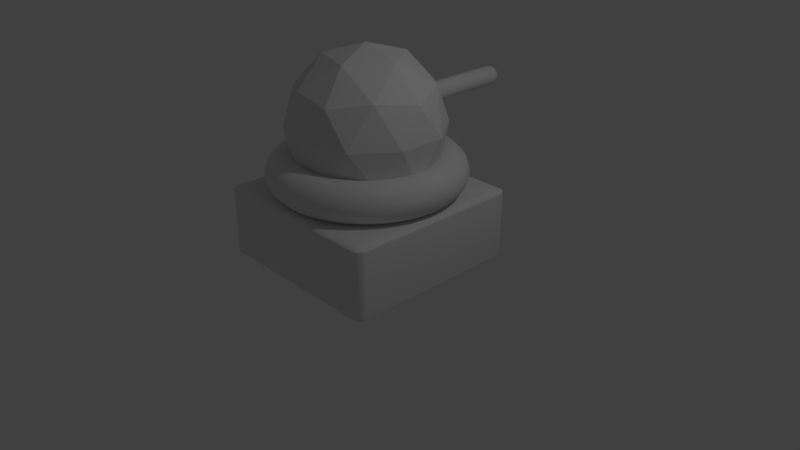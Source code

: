 # Source: Tower1.blend  (saved by Blender 2.79.0; exported with 4.5.12 LTS)
import bpy
from mathutils import Matrix  # noqa: F401  (used for matrix-valued properties, if any)

bpy.ops.wm.read_factory_settings(use_empty=True)
scene = bpy.context.scene
scene.name = 'Scene'

# ---- collections
col_collection_1 = bpy.data.collections.new('Collection 1'); scene.collection.children.link(col_collection_1)

# ---- materials (node trees are filled in below, after node groups)
mat_material_001 = bpy.data.materials.new('Material.001')
mat_material_001.alpha_threshold = 0.0
mat_material_001.use_transparent_shadow = False
mat_material_001.roughness = 0.5

# ---- material node trees

# ---- world
world_world = bpy.data.worlds.new('World'); scene.world = world_world
world_world.color = (0.05088, 0.05088, 0.05088)
world_world.use_sun_shadow = False
world_world.sun_shadow_jitter_overblur = 0.0
world_world.cycles.sampling_method = 'MANUAL'

# ---- cameras
cam_camera = bpy.data.cameras.new('Camera')
cam_camera.clip_end = 100.0
cam_camera.lens = 35.0
cam_camera.sensor_width = 32.0
cam_camera.sensor_height = 18.0
cam_camera.ortho_scale = 7.314
cam_camera.dof.focus_distance = 0.0
cam_camera.dof.aperture_fstop = 128.0

# ---- lights
light_lamp = bpy.data.lights.new('Lamp', 'POINT')
light_lamp.transmission_factor = 0.0
light_lamp.cutoff_distance = 30.0
light_lamp.energy = 100.0
light_lamp.shadow_buffer_clip_start = 1.001
light_lamp.shadow_soft_size = 0.1
light_lamp.shadow_maximum_resolution = 0.006
light_lamp.use_absolute_resolution = True

# ---- meshes
me_icosphere = bpy.data.meshes.new('Icosphere')
me_icosphere.from_pydata([(0.0, 0.0, -1.0), (0.7236, -0.5257, -0.4472), (-0.2764, -0.8506, -0.4472), (-0.8944, 0.0, -0.4472), (-0.2764, 0.8506, -0.4472), (0.7236, 0.5257, -0.4472), (0.2764, -0.8506, 0.4472), (-0.7236, -0.5257, 0.4472), (-0.7236, 0.5257, 0.4472), (0.2764, 0.8506, 0.4472), (0.8944, 0.0, 0.4472), (0.0, 0.0, 1.0), (-0.1625, -0.5, -0.8507), (0.4253, -0.309, -0.8507), (0.2629, -0.809, -0.5257), (0.8506, 0.0, -0.5257), (0.4253, 0.309, -0.8507), (-0.5257, 0.0, -0.8507), (-0.6882, -0.5, -0.5257), (-0.1625, 0.5, -0.8507), (-0.6882, 0.5, -0.5257), (0.2629, 0.809, -0.5257), (0.9511, -0.309, 0.0), (0.9511, 0.309, 0.0), (0.0, -1.0, 0.0), (0.5878, -0.809, 0.0), (-0.9511, -0.309, 0.0), (-0.5878, -0.809, 0.0), (-0.5878, 0.809, 0.0), (-0.9511, 0.309, 0.0), (0.5878, 0.809, 0.0), (0.0, 1.0, 0.0), (0.6882, -0.5, 0.5257), (-0.2629, -0.809, 0.5257), (-0.8506, 0.0, 0.5257), (-0.2629, 0.809, 0.5257), (0.6882, 0.5, 0.5257), (0.1625, -0.5, 0.8507), (0.5257, 0.0, 0.8507), (-0.4253, -0.309, 0.8507), (-0.4253, 0.309, 0.8507), (0.1625, 0.5, 0.8507)], [], [(0, 13, 12), (1, 13, 15), (0, 12, 17), (0, 17, 19), (0, 19, 16), (1, 15, 22), (2, 14, 24), (3, 18, 26), (4, 20, 28), (5, 21, 30), (1, 22, 25), (2, 24, 27), (3, 26, 29), (4, 28, 31), (5, 30, 23), (6, 32, 37), (7, 33, 39), (8, 34, 40), (9, 35, 41), (10, 36, 38), (38, 41, 11), (38, 36, 41), (36, 9, 41), (41, 40, 11), (41, 35, 40), (35, 8, 40), (40, 39, 11), (40, 34, 39), (34, 7, 39), (39, 37, 11), (39, 33, 37), (33, 6, 37), (37, 38, 11), (37, 32, 38), (32, 10, 38), (23, 36, 10), (23, 30, 36), (30, 9, 36), (31, 35, 9), (31, 28, 35), (28, 8, 35), (29, 34, 8), (29, 26, 34), (26, 7, 34), (27, 33, 7), (27, 24, 33), (24, 6, 33), (25, 32, 6), (25, 22, 32), (22, 10, 32), (30, 31, 9), (30, 21, 31), (21, 4, 31), (28, 29, 8), (28, 20, 29), (20, 3, 29), (26, 27, 7), (26, 18, 27), (18, 2, 27), (24, 25, 6), (24, 14, 25), (14, 1, 25), (22, 23, 10), (22, 15, 23), (15, 5, 23), (16, 21, 5), (16, 19, 21), (19, 4, 21), (19, 20, 4), (19, 17, 20), (17, 3, 20), (17, 18, 3), (17, 12, 18), (12, 2, 18), (15, 16, 5), (15, 13, 16), (13, 0, 16), (12, 14, 2), (12, 13, 14), (13, 1, 14)])
me_icosphere.materials.append(mat_material_001)
me_icosphere.use_remesh_preserve_volume = False
me_icosphere.use_remesh_preserve_attributes = False
me_icosphere.use_mirror_vertex_groups = False
me_icosphere.update()
me_cube_001 = bpy.data.meshes.new('Cube.001')
me_cube_001.from_pydata([(-0.9, -0.9, -1.0), (-0.9, -1.0, -0.9), (-1.0, -0.9, -0.9), (-0.9, -0.9143, -0.999), (-0.9, -0.9282, -0.996), (-0.9, -0.9416, -0.9911), (-0.9, -0.9541, -0.9843), (-0.9, -0.9656, -0.9758), (-0.9144, -0.9, -0.999), (-0.9147, -0.9147, -0.9979), (-0.9148, -0.9291, -0.9947), (-0.9148, -0.9424, -0.9896), (-0.9147, -0.9545, -0.9829), (-0.9147, -0.9652, -0.9748), (-0.9283, -0.9, -0.996), (-0.9291, -0.9148, -0.9947), (-0.9292, -0.9293, -0.9913), (-0.929, -0.9422, -0.9862), (-0.9285, -0.9537, -0.9798), (-0.9282, -0.9636, -0.9723), (-0.9417, -0.9, -0.9911), (-0.9425, -0.9148, -0.9895), (-0.9423, -0.929, -0.9861), (-0.9415, -0.9415, -0.9813), (-0.9405, -0.9522, -0.9755), (-0.9398, -0.9612, -0.9689), (-0.9543, -0.9, -0.9842), (-0.9546, -0.9147, -0.9828), (-0.9539, -0.9285, -0.9797), (-0.9523, -0.9404, -0.9755), (-0.9505, -0.9504, -0.9706), (-0.9492, -0.9585, -0.9651), (-0.9657, -0.9, -0.9757), (-0.9654, -0.9146, -0.9746), (-0.9638, -0.9281, -0.9721), (-0.9613, -0.9397, -0.9688), (-0.9586, -0.9491, -0.9651), (-0.9563, -0.9562, -0.9612), (-0.9143, -0.999, -0.9), (-0.9282, -0.996, -0.9), (-0.9416, -0.9911, -0.9), (-0.9541, -0.9843, -0.9), (-0.9656, -0.9758, -0.9), (-0.9, -0.999, -0.9144), (-0.9147, -0.9979, -0.9147), (-0.9291, -0.9947, -0.9148), (-0.9424, -0.9896, -0.9148), (-0.9545, -0.9829, -0.9147), (-0.9652, -0.9748, -0.9147), (-0.9, -0.996, -0.9283), (-0.9148, -0.9947, -0.9291), (-0.9293, -0.9913, -0.9292), (-0.9422, -0.9862, -0.929), (-0.9537, -0.9798, -0.9285), (-0.9636, -0.9723, -0.9282), (-0.9, -0.9911, -0.9417), (-0.9148, -0.9895, -0.9425), (-0.929, -0.9861, -0.9423), (-0.9415, -0.9813, -0.9415), (-0.9522, -0.9755, -0.9405), (-0.9612, -0.9689, -0.9398), (-0.9, -0.9842, -0.9543), (-0.9147, -0.9828, -0.9546), (-0.9285, -0.9797, -0.9539), (-0.9404, -0.9755, -0.9523), (-0.9504, -0.9706, -0.9505), (-0.9585, -0.9651, -0.9492), (-0.9, -0.9757, -0.9657), (-0.9146, -0.9746, -0.9654), (-0.9281, -0.9721, -0.9638), (-0.9397, -0.9688, -0.9613), (-0.9491, -0.9651, -0.9586), (-0.9562, -0.9612, -0.9563), (-0.999, -0.9, -0.9143), (-0.996, -0.9, -0.9282), (-0.9911, -0.9, -0.9416), (-0.9843, -0.9, -0.9541), (-0.9758, -0.9, -0.9656), (-0.999, -0.9144, -0.9), (-0.9979, -0.9147, -0.9147), (-0.9947, -0.9148, -0.9291), (-0.9896, -0.9148, -0.9424), (-0.9829, -0.9147, -0.9545), (-0.9748, -0.9147, -0.9652), (-0.996, -0.9283, -0.9), (-0.9947, -0.9291, -0.9148), (-0.9913, -0.9292, -0.9293), (-0.9862, -0.929, -0.9422), (-0.9798, -0.9285, -0.9537), (-0.9723, -0.9282, -0.9636), (-0.9911, -0.9417, -0.9), (-0.9895, -0.9425, -0.9148), (-0.9861, -0.9423, -0.929), (-0.9813, -0.9415, -0.9415), (-0.9755, -0.9405, -0.9522), (-0.9689, -0.9398, -0.9612), (-0.9842, -0.9543, -0.9), (-0.9828, -0.9546, -0.9147), (-0.9797, -0.9539, -0.9285), (-0.9755, -0.9523, -0.9404), (-0.9706, -0.9505, -0.9504), (-0.9651, -0.9492, -0.9585), (-0.9757, -0.9657, -0.9), (-0.9746, -0.9654, -0.9146), (-0.9721, -0.9638, -0.9281), (-0.9688, -0.9613, -0.9397), (-0.9651, -0.9586, -0.9491), (-0.9612, -0.9563, -0.9562), (-0.9, -1.0, 0.9), (-0.9, -0.9, 1.0), (-1.0, -0.9, 0.9), (-0.9, -0.999, 0.9143), (-0.9, -0.996, 0.9282), (-0.9, -0.9911, 0.9416), (-0.9, -0.9843, 0.9541), (-0.9, -0.9758, 0.9656), (-0.9144, -0.999, 0.9), (-0.9147, -0.9979, 0.9147), (-0.9148, -0.9947, 0.9291), (-0.9148, -0.9896, 0.9424), (-0.9147, -0.9829, 0.9545), (-0.9147, -0.9748, 0.9652), (-0.9283, -0.996, 0.9), (-0.9291, -0.9947, 0.9148), (-0.9292, -0.9913, 0.9293), (-0.929, -0.9862, 0.9422), (-0.9285, -0.9798, 0.9537), (-0.9282, -0.9723, 0.9636), (-0.9417, -0.9911, 0.9), (-0.9425, -0.9895, 0.9148), (-0.9423, -0.9861, 0.929), (-0.9415, -0.9813, 0.9415), (-0.9405, -0.9755, 0.9522), (-0.9398, -0.9689, 0.9612), (-0.9543, -0.9842, 0.9), (-0.9546, -0.9828, 0.9147), (-0.9539, -0.9797, 0.9285), (-0.9523, -0.9755, 0.9404), (-0.9505, -0.9706, 0.9504), (-0.9492, -0.9651, 0.9585), (-0.9657, -0.9757, 0.9), (-0.9654, -0.9746, 0.9146), (-0.9638, -0.9721, 0.9281), (-0.9613, -0.9688, 0.9397), (-0.9586, -0.9651, 0.9491), (-0.9563, -0.9612, 0.9562), (-0.9143, -0.9, 0.999), (-0.9282, -0.9, 0.996), (-0.9416, -0.9, 0.9911), (-0.9541, -0.9, 0.9843), (-0.9656, -0.9, 0.9758), (-0.9, -0.9144, 0.999), (-0.9147, -0.9147, 0.9979), (-0.9291, -0.9148, 0.9947), (-0.9424, -0.9148, 0.9896), (-0.9545, -0.9147, 0.9829), (-0.9652, -0.9147, 0.9748), (-0.9, -0.9283, 0.996), (-0.9148, -0.9291, 0.9947), (-0.9293, -0.9292, 0.9913), (-0.9422, -0.929, 0.9862), (-0.9537, -0.9285, 0.9798), (-0.9636, -0.9282, 0.9723), (-0.9, -0.9417, 0.9911), (-0.9148, -0.9425, 0.9895), (-0.929, -0.9423, 0.9861), (-0.9415, -0.9415, 0.9813), (-0.9522, -0.9405, 0.9755), (-0.9612, -0.9398, 0.9689), (-0.9, -0.9543, 0.9842), (-0.9147, -0.9546, 0.9828), (-0.9285, -0.9539, 0.9797), (-0.9404, -0.9523, 0.9755), (-0.9504, -0.9505, 0.9706), (-0.9585, -0.9492, 0.9651), (-0.9, -0.9657, 0.9757), (-0.9146, -0.9654, 0.9746), (-0.9281, -0.9638, 0.9721), (-0.9397, -0.9613, 0.9688), (-0.9491, -0.9586, 0.9651), (-0.9562, -0.9563, 0.9612), (-0.999, -0.9143, 0.9), (-0.996, -0.9282, 0.9), (-0.9911, -0.9416, 0.9), (-0.9843, -0.9541, 0.9), (-0.9758, -0.9656, 0.9), (-0.999, -0.9, 0.9144), (-0.9979, -0.9147, 0.9147), (-0.9947, -0.9291, 0.9148), (-0.9896, -0.9424, 0.9148), (-0.9829, -0.9545, 0.9147), (-0.9748, -0.9652, 0.9147), (-0.996, -0.9, 0.9283), (-0.9947, -0.9148, 0.9291), (-0.9913, -0.9293, 0.9292), (-0.9862, -0.9422, 0.929), (-0.9798, -0.9537, 0.9285), (-0.9723, -0.9636, 0.9282), (-0.9911, -0.9, 0.9417), (-0.9895, -0.9148, 0.9425), (-0.9861, -0.929, 0.9423), (-0.9813, -0.9415, 0.9415), (-0.9755, -0.9522, 0.9405), (-0.9689, -0.9612, 0.9398), (-0.9842, -0.9, 0.9543), (-0.9828, -0.9147, 0.9546), (-0.9797, -0.9285, 0.9539), (-0.9755, -0.9404, 0.9523), (-0.9706, -0.9504, 0.9505), (-0.9651, -0.9585, 0.9492), (-0.9757, -0.9, 0.9657), (-0.9746, -0.9146, 0.9654), (-0.9721, -0.9281, 0.9638), (-0.9688, -0.9397, 0.9613), (-0.9651, -0.9491, 0.9586), (-0.9612, -0.9562, 0.9563), (-0.9, 0.9, -1.0), (-1.0, 0.9, -0.9), (-0.9, 1.0, -0.9), (-0.9143, 0.9, -0.999), (-0.9282, 0.9, -0.996), (-0.9416, 0.9, -0.9911), (-0.9541, 0.9, -0.9843), (-0.9656, 0.9, -0.9758), (-0.9, 0.9144, -0.999), (-0.9147, 0.9147, -0.9979), (-0.9291, 0.9148, -0.9947), (-0.9424, 0.9148, -0.9896), (-0.9545, 0.9147, -0.9829), (-0.9652, 0.9147, -0.9748), (-0.9, 0.9283, -0.996), (-0.9148, 0.9291, -0.9947), (-0.9293, 0.9292, -0.9913), (-0.9422, 0.929, -0.9862), (-0.9537, 0.9285, -0.9798), (-0.9636, 0.9282, -0.9723), (-0.9, 0.9417, -0.9911), (-0.9148, 0.9425, -0.9895), (-0.929, 0.9423, -0.9861), (-0.9415, 0.9415, -0.9813), (-0.9522, 0.9405, -0.9755), (-0.9612, 0.9398, -0.9689), (-0.9, 0.9543, -0.9842), (-0.9147, 0.9546, -0.9828), (-0.9285, 0.9539, -0.9797), (-0.9404, 0.9523, -0.9755), (-0.9504, 0.9505, -0.9706), (-0.9585, 0.9492, -0.9651), (-0.9, 0.9657, -0.9757), (-0.9146, 0.9654, -0.9746), (-0.9281, 0.9638, -0.9721), (-0.9397, 0.9613, -0.9688), (-0.9491, 0.9586, -0.9651), (-0.9562, 0.9563, -0.9612), (-0.999, 0.9143, -0.9), (-0.996, 0.9282, -0.9), (-0.9911, 0.9416, -0.9), (-0.9843, 0.9541, -0.9), (-0.9758, 0.9656, -0.9), (-0.999, 0.9, -0.9144), (-0.9979, 0.9147, -0.9147), (-0.9947, 0.9291, -0.9148), (-0.9896, 0.9424, -0.9148), (-0.9829, 0.9545, -0.9147), (-0.9748, 0.9652, -0.9147), (-0.996, 0.9, -0.9283), (-0.9947, 0.9148, -0.9291), (-0.9913, 0.9293, -0.9292), (-0.9862, 0.9422, -0.929), (-0.9798, 0.9537, -0.9285), (-0.9723, 0.9636, -0.9282), (-0.9911, 0.9, -0.9417), (-0.9895, 0.9148, -0.9425), (-0.9861, 0.929, -0.9423), (-0.9813, 0.9415, -0.9415), (-0.9755, 0.9522, -0.9405), (-0.9689, 0.9612, -0.9398), (-0.9842, 0.9, -0.9543), (-0.9828, 0.9147, -0.9546), (-0.9797, 0.9285, -0.9539), (-0.9755, 0.9404, -0.9523), (-0.9706, 0.9504, -0.9505), (-0.9651, 0.9585, -0.9492), (-0.9757, 0.9, -0.9657), (-0.9746, 0.9146, -0.9654), (-0.9721, 0.9281, -0.9638), (-0.9688, 0.9397, -0.9613), (-0.9651, 0.9491, -0.9586), (-0.9612, 0.9562, -0.9563), (-0.9, 0.999, -0.9143), (-0.9, 0.996, -0.9282), (-0.9, 0.9911, -0.9416), (-0.9, 0.9843, -0.9541), (-0.9, 0.9758, -0.9656), (-0.9144, 0.999, -0.9), (-0.9147, 0.9979, -0.9147), (-0.9148, 0.9947, -0.9291), (-0.9148, 0.9896, -0.9424), (-0.9147, 0.9829, -0.9545), (-0.9147, 0.9748, -0.9652), (-0.9283, 0.996, -0.9), (-0.9291, 0.9947, -0.9148), (-0.9292, 0.9913, -0.9293), (-0.929, 0.9862, -0.9422), (-0.9285, 0.9798, -0.9537), (-0.9282, 0.9723, -0.9636), (-0.9417, 0.9911, -0.9), (-0.9425, 0.9895, -0.9148), (-0.9423, 0.9861, -0.929), (-0.9415, 0.9813, -0.9415), (-0.9405, 0.9755, -0.9522), (-0.9398, 0.9689, -0.9612), (-0.9543, 0.9842, -0.9), (-0.9546, 0.9828, -0.9147), (-0.9539, 0.9797, -0.9285), (-0.9523, 0.9755, -0.9404), (-0.9505, 0.9706, -0.9504), (-0.9492, 0.9651, -0.9585), (-0.9657, 0.9757, -0.9), (-0.9654, 0.9746, -0.9146), (-0.9638, 0.9721, -0.9281), (-0.9613, 0.9688, -0.9397), (-0.9586, 0.9651, -0.9491), (-0.9563, 0.9612, -0.9562), (-0.9, 0.9, 1.0), (-0.9, 1.0, 0.9), (-1.0, 0.9, 0.9), (-0.9, 0.9143, 0.999), (-0.9, 0.9282, 0.996), (-0.9, 0.9416, 0.9911), (-0.9, 0.9541, 0.9843), (-0.9, 0.9656, 0.9758), (-0.9144, 0.9, 0.999), (-0.9147, 0.9147, 0.9979), (-0.9148, 0.9291, 0.9947), (-0.9148, 0.9424, 0.9896), (-0.9147, 0.9545, 0.9829), (-0.9147, 0.9652, 0.9748), (-0.9283, 0.9, 0.996), (-0.9291, 0.9148, 0.9947), (-0.9292, 0.9293, 0.9913), (-0.929, 0.9422, 0.9862), (-0.9285, 0.9537, 0.9798), (-0.9282, 0.9636, 0.9723), (-0.9417, 0.9, 0.9911), (-0.9425, 0.9148, 0.9895), (-0.9423, 0.929, 0.9861), (-0.9415, 0.9415, 0.9813), (-0.9405, 0.9522, 0.9755), (-0.9398, 0.9612, 0.9689), (-0.9543, 0.9, 0.9842), (-0.9546, 0.9147, 0.9828), (-0.9539, 0.9285, 0.9797), (-0.9523, 0.9404, 0.9755), (-0.9505, 0.9504, 0.9706), (-0.9492, 0.9585, 0.9651), (-0.9657, 0.9, 0.9757), (-0.9654, 0.9146, 0.9746), (-0.9638, 0.9281, 0.9721), (-0.9613, 0.9397, 0.9688), (-0.9586, 0.9491, 0.9651), (-0.9563, 0.9562, 0.9612), (-0.9143, 0.999, 0.9), (-0.9282, 0.996, 0.9), (-0.9416, 0.9911, 0.9), (-0.9541, 0.9843, 0.9), (-0.9656, 0.9758, 0.9), (-0.9, 0.999, 0.9144), (-0.9147, 0.9979, 0.9147), (-0.9291, 0.9947, 0.9148), (-0.9424, 0.9896, 0.9148), (-0.9545, 0.9829, 0.9147), (-0.9652, 0.9748, 0.9147), (-0.9, 0.996, 0.9283), (-0.9148, 0.9947, 0.9291), (-0.9293, 0.9913, 0.9292), (-0.9422, 0.9862, 0.929), (-0.9537, 0.9798, 0.9285), (-0.9636, 0.9723, 0.9282), (-0.9, 0.9911, 0.9417), (-0.9148, 0.9895, 0.9425), (-0.929, 0.9861, 0.9423), (-0.9415, 0.9813, 0.9415), (-0.9522, 0.9755, 0.9405), (-0.9612, 0.9689, 0.9398), (-0.9, 0.9842, 0.9543), (-0.9147, 0.9828, 0.9546), (-0.9285, 0.9797, 0.9539), (-0.9404, 0.9755, 0.9523), (-0.9504, 0.9706, 0.9505), (-0.9585, 0.9651, 0.9492), (-0.9, 0.9757, 0.9657), (-0.9146, 0.9746, 0.9654), (-0.9281, 0.9721, 0.9638), (-0.9397, 0.9688, 0.9613), (-0.9491, 0.9651, 0.9586), (-0.9562, 0.9612, 0.9563), (-0.999, 0.9, 0.9143), (-0.996, 0.9, 0.9282), (-0.9911, 0.9, 0.9416), (-0.9843, 0.9, 0.9541), (-0.9758, 0.9, 0.9656), (-0.999, 0.9144, 0.9), (-0.9979, 0.9147, 0.9147), (-0.9947, 0.9148, 0.9291), (-0.9896, 0.9148, 0.9424), (-0.9829, 0.9147, 0.9545), (-0.9748, 0.9147, 0.9652), (-0.996, 0.9283, 0.9), (-0.9947, 0.9291, 0.9148), (-0.9913, 0.9292, 0.9293), (-0.9862, 0.929, 0.9422), (-0.9798, 0.9285, 0.9537), (-0.9723, 0.9282, 0.9636), (-0.9911, 0.9417, 0.9), (-0.9895, 0.9425, 0.9148), (-0.9861, 0.9423, 0.929), (-0.9813, 0.9415, 0.9415), (-0.9755, 0.9405, 0.9522), (-0.9689, 0.9398, 0.9612), (-0.9842, 0.9543, 0.9), (-0.9828, 0.9546, 0.9147), (-0.9797, 0.9539, 0.9285), (-0.9755, 0.9523, 0.9404), (-0.9706, 0.9505, 0.9504), (-0.9651, 0.9492, 0.9585), (-0.9757, 0.9657, 0.9), (-0.9746, 0.9654, 0.9146), (-0.9721, 0.9638, 0.9281), (-0.9688, 0.9613, 0.9397), (-0.9651, 0.9586, 0.9491), (-0.9612, 0.9563, 0.9562), (0.9, -0.9, -1.0), (1.0, -0.9, -0.9), (0.9, -1.0, -0.9), (0.9143, -0.9, -0.999), (0.9282, -0.9, -0.996), (0.9416, -0.9, -0.9911), (0.9541, -0.9, -0.9843), (0.9656, -0.9, -0.9758), (0.9, -0.9144, -0.999), (0.9147, -0.9147, -0.9979), (0.9291, -0.9148, -0.9947), (0.9424, -0.9148, -0.9896), (0.9545, -0.9147, -0.9829), (0.9652, -0.9147, -0.9748), (0.9, -0.9283, -0.996), (0.9148, -0.9291, -0.9947), (0.9293, -0.9292, -0.9913), (0.9422, -0.929, -0.9862), (0.9537, -0.9285, -0.9798), (0.9636, -0.9282, -0.9723), (0.9, -0.9417, -0.9911), (0.9148, -0.9425, -0.9895), (0.929, -0.9423, -0.9861), (0.9415, -0.9415, -0.9813), (0.9522, -0.9405, -0.9755), (0.9612, -0.9398, -0.9689), (0.9, -0.9543, -0.9842), (0.9147, -0.9546, -0.9828), (0.9285, -0.9539, -0.9797), (0.9404, -0.9523, -0.9755), (0.9504, -0.9505, -0.9706), (0.9585, -0.9492, -0.9651), (0.9, -0.9657, -0.9757), (0.9146, -0.9654, -0.9746), (0.9281, -0.9638, -0.9721), (0.9397, -0.9613, -0.9688), (0.9491, -0.9586, -0.9651), (0.9562, -0.9563, -0.9612), (0.999, -0.9143, -0.9), (0.996, -0.9282, -0.9), (0.9911, -0.9416, -0.9), (0.9843, -0.9541, -0.9), (0.9758, -0.9656, -0.9), (0.999, -0.9, -0.9144), (0.9979, -0.9147, -0.9147), (0.9947, -0.9291, -0.9148), (0.9896, -0.9424, -0.9148), (0.9829, -0.9545, -0.9147), (0.9748, -0.9652, -0.9147), (0.996, -0.9, -0.9283), (0.9947, -0.9148, -0.9291), (0.9913, -0.9293, -0.9292), (0.9862, -0.9422, -0.929), (0.9798, -0.9537, -0.9285), (0.9723, -0.9636, -0.9282), (0.9911, -0.9, -0.9417), (0.9895, -0.9148, -0.9425), (0.9861, -0.929, -0.9423), (0.9813, -0.9415, -0.9415), (0.9755, -0.9522, -0.9405), (0.9689, -0.9612, -0.9398), (0.9842, -0.9, -0.9543), (0.9828, -0.9147, -0.9546), (0.9797, -0.9285, -0.9539), (0.9755, -0.9404, -0.9523), (0.9706, -0.9504, -0.9505), (0.9651, -0.9585, -0.9492), (0.9757, -0.9, -0.9657), (0.9746, -0.9146, -0.9654), (0.9721, -0.9281, -0.9638), (0.9688, -0.9397, -0.9613), (0.9651, -0.9491, -0.9586), (0.9612, -0.9562, -0.9563), (0.9, -0.999, -0.9143), (0.9, -0.996, -0.9282), (0.9, -0.9911, -0.9416), (0.9, -0.9843, -0.9541), (0.9, -0.9758, -0.9656), (0.9144, -0.999, -0.9), (0.9147, -0.9979, -0.9147), (0.9148, -0.9947, -0.9291), (0.9148, -0.9896, -0.9424), (0.9147, -0.9829, -0.9545), (0.9147, -0.9748, -0.9652), (0.9283, -0.996, -0.9), (0.9291, -0.9947, -0.9148), (0.9292, -0.9913, -0.9293), (0.929, -0.9862, -0.9422), (0.9285, -0.9798, -0.9537), (0.9282, -0.9723, -0.9636), (0.9417, -0.9911, -0.9), (0.9425, -0.9895, -0.9148), (0.9423, -0.9861, -0.929), (0.9415, -0.9813, -0.9415), (0.9405, -0.9755, -0.9522), (0.9398, -0.9689, -0.9612), (0.9543, -0.9842, -0.9), (0.9546, -0.9828, -0.9147), (0.9539, -0.9797, -0.9285), (0.9523, -0.9755, -0.9404), (0.9505, -0.9706, -0.9504), (0.9492, -0.9651, -0.9585), (0.9657, -0.9757, -0.9), (0.9654, -0.9746, -0.9146), (0.9638, -0.9721, -0.9281), (0.9613, -0.9688, -0.9397), (0.9586, -0.9651, -0.9491), (0.9563, -0.9612, -0.9562), (0.9, -0.9, 1.0), (0.9, -1.0, 0.9), (1.0, -0.9, 0.9), (0.9, -0.9143, 0.999), (0.9, -0.9282, 0.996), (0.9, -0.9416, 0.9911), (0.9, -0.9541, 0.9843), (0.9, -0.9656, 0.9758), (0.9144, -0.9, 0.999), (0.9147, -0.9147, 0.9979), (0.9148, -0.9291, 0.9947), (0.9148, -0.9424, 0.9896), (0.9147, -0.9545, 0.9829), (0.9147, -0.9652, 0.9748), (0.9283, -0.9, 0.996), (0.9291, -0.9148, 0.9947), (0.9292, -0.9293, 0.9913), (0.929, -0.9422, 0.9862), (0.9285, -0.9537, 0.9798), (0.9282, -0.9636, 0.9723), (0.9417, -0.9, 0.9911), (0.9425, -0.9148, 0.9895), (0.9423, -0.929, 0.9861), (0.9415, -0.9415, 0.9813), (0.9405, -0.9522, 0.9755), (0.9398, -0.9612, 0.9689), (0.9543, -0.9, 0.9842), (0.9546, -0.9147, 0.9828), (0.9539, -0.9285, 0.9797), (0.9523, -0.9404, 0.9755), (0.9505, -0.9504, 0.9706), (0.9492, -0.9585, 0.9651), (0.9657, -0.9, 0.9757), (0.9654, -0.9146, 0.9746), (0.9638, -0.9281, 0.9721), (0.9613, -0.9397, 0.9688), (0.9586, -0.9491, 0.9651), (0.9563, -0.9562, 0.9612), (0.9143, -0.999, 0.9), (0.9282, -0.996, 0.9), (0.9416, -0.9911, 0.9), (0.9541, -0.9843, 0.9), (0.9656, -0.9758, 0.9), (0.9, -0.999, 0.9144), (0.9147, -0.9979, 0.9147), (0.9291, -0.9947, 0.9148), (0.9424, -0.9896, 0.9148), (0.9545, -0.9829, 0.9147), (0.9652, -0.9748, 0.9147), (0.9, -0.996, 0.9283), (0.9148, -0.9947, 0.9291), (0.9293, -0.9913, 0.9292), (0.9422, -0.9862, 0.929), (0.9537, -0.9798, 0.9285), (0.9636, -0.9723, 0.9282), (0.9, -0.9911, 0.9417), (0.9148, -0.9895, 0.9425), (0.929, -0.9861, 0.9423), (0.9415, -0.9813, 0.9415), (0.9522, -0.9755, 0.9405), (0.9612, -0.9689, 0.9398), (0.9, -0.9842, 0.9543), (0.9147, -0.9828, 0.9546), (0.9285, -0.9797, 0.9539), (0.9404, -0.9755, 0.9523), (0.9504, -0.9706, 0.9505), (0.9585, -0.9651, 0.9492), (0.9, -0.9757, 0.9657), (0.9146, -0.9746, 0.9654), (0.9281, -0.9721, 0.9638), (0.9397, -0.9688, 0.9613), (0.9491, -0.9651, 0.9586), (0.9562, -0.9612, 0.9563), (0.999, -0.9, 0.9143), (0.996, -0.9, 0.9282), (0.9911, -0.9, 0.9416), (0.9843, -0.9, 0.9541), (0.9758, -0.9, 0.9656), (0.999, -0.9144, 0.9), (0.9979, -0.9147, 0.9147), (0.9947, -0.9148, 0.9291), (0.9896, -0.9148, 0.9424), (0.9829, -0.9147, 0.9545), (0.9748, -0.9147, 0.9652), (0.996, -0.9283, 0.9), (0.9947, -0.9291, 0.9148), (0.9913, -0.9292, 0.9293), (0.9862, -0.929, 0.9422), (0.9798, -0.9285, 0.9537), (0.9723, -0.9282, 0.9636), (0.9911, -0.9417, 0.9), (0.9895, -0.9425, 0.9148), (0.9861, -0.9423, 0.929), (0.9813, -0.9415, 0.9415), (0.9755, -0.9405, 0.9522), (0.9689, -0.9398, 0.9612), (0.9842, -0.9543, 0.9), (0.9828, -0.9546, 0.9147), (0.9797, -0.9539, 0.9285), (0.9755, -0.9523, 0.9404), (0.9706, -0.9505, 0.9504), (0.9651, -0.9492, 0.9585), (0.9757, -0.9657, 0.9), (0.9746, -0.9654, 0.9146), (0.9721, -0.9638, 0.9281), (0.9688, -0.9613, 0.9397), (0.9651, -0.9586, 0.9491), (0.9612, -0.9563, 0.9562), (0.9, 0.9, -1.0), (0.9, 1.0, -0.9), (1.0, 0.9, -0.9), (0.9, 0.9143, -0.999), (0.9, 0.9282, -0.996), (0.9, 0.9416, -0.9911), (0.9, 0.9541, -0.9843), (0.9, 0.9656, -0.9758), (0.9144, 0.9, -0.999), (0.9147, 0.9147, -0.9979), (0.9148, 0.9291, -0.9947), (0.9148, 0.9424, -0.9896), (0.9147, 0.9545, -0.9829), (0.9147, 0.9652, -0.9748), (0.9283, 0.9, -0.996), (0.9291, 0.9148, -0.9947), (0.9292, 0.9293, -0.9913), (0.929, 0.9422, -0.9862), (0.9285, 0.9537, -0.9798), (0.9282, 0.9636, -0.9723), (0.9417, 0.9, -0.9911), (0.9425, 0.9148, -0.9895), (0.9423, 0.929, -0.9861), (0.9415, 0.9415, -0.9813), (0.9405, 0.9522, -0.9755), (0.9398, 0.9612, -0.9689), (0.9543, 0.9, -0.9842), (0.9546, 0.9147, -0.9828), (0.9539, 0.9285, -0.9797), (0.9523, 0.9404, -0.9755), (0.9505, 0.9504, -0.9706), (0.9492, 0.9585, -0.9651), (0.9657, 0.9, -0.9757), (0.9654, 0.9146, -0.9746), (0.9638, 0.9281, -0.9721), (0.9613, 0.9397, -0.9688), (0.9586, 0.9491, -0.9651), (0.9563, 0.9562, -0.9612), (0.9143, 0.999, -0.9), (0.9282, 0.996, -0.9), (0.9416, 0.9911, -0.9), (0.9541, 0.9843, -0.9), (0.9656, 0.9758, -0.9), (0.9, 0.999, -0.9144), (0.9147, 0.9979, -0.9147), (0.9291, 0.9947, -0.9148), (0.9424, 0.9896, -0.9148), (0.9545, 0.9829, -0.9147), (0.9652, 0.9748, -0.9147), (0.9, 0.996, -0.9283), (0.9148, 0.9947, -0.9291), (0.9293, 0.9913, -0.9292), (0.9422, 0.9862, -0.929), (0.9537, 0.9798, -0.9285), (0.9636, 0.9723, -0.9282), (0.9, 0.9911, -0.9417), (0.9148, 0.9895, -0.9425), (0.929, 0.9861, -0.9423), (0.9415, 0.9813, -0.9415), (0.9522, 0.9755, -0.9405), (0.9612, 0.9689, -0.9398), (0.9, 0.9842, -0.9543), (0.9147, 0.9828, -0.9546), (0.9285, 0.9797, -0.9539), (0.9404, 0.9755, -0.9523), (0.9504, 0.9706, -0.9505), (0.9585, 0.9651, -0.9492), (0.9, 0.9757, -0.9657), (0.9146, 0.9746, -0.9654), (0.9281, 0.9721, -0.9638), (0.9397, 0.9688, -0.9613), (0.9491, 0.9651, -0.9586), (0.9562, 0.9612, -0.9563), (0.999, 0.9, -0.9143), (0.996, 0.9, -0.9282), (0.9911, 0.9, -0.9416), (0.9843, 0.9, -0.9541), (0.9758, 0.9, -0.9656), (0.999, 0.9144, -0.9), (0.9979, 0.9147, -0.9147), (0.9947, 0.9148, -0.9291), (0.9896, 0.9148, -0.9424), (0.9829, 0.9147, -0.9545), (0.9748, 0.9147, -0.9652), (0.996, 0.9283, -0.9), (0.9947, 0.9291, -0.9148), (0.9913, 0.9292, -0.9293), (0.9862, 0.929, -0.9422), (0.9798, 0.9285, -0.9537), (0.9723, 0.9282, -0.9636), (0.9911, 0.9417, -0.9), (0.9895, 0.9425, -0.9148), (0.9861, 0.9423, -0.929), (0.9813, 0.9415, -0.9415), (0.9755, 0.9405, -0.9522), (0.9689, 0.9398, -0.9612), (0.9842, 0.9543, -0.9), (0.9828, 0.9546, -0.9147), (0.9797, 0.9539, -0.9285), (0.9755, 0.9523, -0.9404), (0.9706, 0.9505, -0.9504), (0.9651, 0.9492, -0.9585), (0.9757, 0.9657, -0.9), (0.9746, 0.9654, -0.9146), (0.9721, 0.9638, -0.9281), (0.9688, 0.9613, -0.9397), (0.9651, 0.9586, -0.9491), (0.9612, 0.9563, -0.9562), (0.9, 0.9, 1.0), (1.0, 0.9, 0.9), (0.9, 1.0, 0.9), (0.9143, 0.9, 0.999), (0.9282, 0.9, 0.996), (0.9416, 0.9, 0.9911), (0.9541, 0.9, 0.9843), (0.9656, 0.9, 0.9758), (0.9, 0.9144, 0.999), (0.9147, 0.9147, 0.9979), (0.9291, 0.9148, 0.9947), (0.9424, 0.9148, 0.9896), (0.9545, 0.9147, 0.9829), (0.9652, 0.9147, 0.9748), (0.9, 0.9283, 0.996), (0.9148, 0.9291, 0.9947), (0.9293, 0.9292, 0.9913), (0.9422, 0.929, 0.9862), (0.9537, 0.9285, 0.9798), (0.9636, 0.9282, 0.9723), (0.9, 0.9417, 0.9911), (0.9148, 0.9425, 0.9895), (0.929, 0.9423, 0.9861), (0.9415, 0.9415, 0.9813), (0.9522, 0.9405, 0.9755), (0.9612, 0.9398, 0.9689), (0.9, 0.9543, 0.9842), (0.9147, 0.9546, 0.9828), (0.9285, 0.9539, 0.9797), (0.9404, 0.9523, 0.9755), (0.9504, 0.9505, 0.9706), (0.9585, 0.9492, 0.9651), (0.9, 0.9657, 0.9757), (0.9146, 0.9654, 0.9746), (0.9281, 0.9638, 0.9721), (0.9397, 0.9613, 0.9688), (0.9491, 0.9586, 0.9651), (0.9562, 0.9563, 0.9612), (0.999, 0.9143, 0.9), (0.996, 0.9282, 0.9), (0.9911, 0.9416, 0.9), (0.9843, 0.9541, 0.9), (0.9758, 0.9656, 0.9), (0.999, 0.9, 0.9144), (0.9979, 0.9147, 0.9147), (0.9947, 0.9291, 0.9148), (0.9896, 0.9424, 0.9148), (0.9829, 0.9545, 0.9147), (0.9748, 0.9652, 0.9147), (0.996, 0.9, 0.9283), (0.9947, 0.9148, 0.9291), (0.9913, 0.9293, 0.9292), (0.9862, 0.9422, 0.929), (0.9798, 0.9537, 0.9285), (0.9723, 0.9636, 0.9282), (0.9911, 0.9, 0.9417), (0.9895, 0.9148, 0.9425), (0.9861, 0.929, 0.9423), (0.9813, 0.9415, 0.9415), (0.9755, 0.9522, 0.9405), (0.9689, 0.9612, 0.9398), (0.9842, 0.9, 0.9543), (0.9828, 0.9147, 0.9546), (0.9797, 0.9285, 0.9539), (0.9755, 0.9404, 0.9523), (0.9706, 0.9504, 0.9505), (0.9651, 0.9585, 0.9492), (0.9757, 0.9, 0.9657), (0.9746, 0.9146, 0.9654), (0.9721, 0.9281, 0.9638), (0.9688, 0.9397, 0.9613), (0.9651, 0.9491, 0.9586), (0.9612, 0.9562, 0.9563), (0.9, 0.999, 0.9143), (0.9, 0.996, 0.9282), (0.9, 0.9911, 0.9416), (0.9, 0.9843, 0.9541), (0.9, 0.9758, 0.9656), (0.9144, 0.999, 0.9), (0.9147, 0.9979, 0.9147), (0.9148, 0.9947, 0.9291), (0.9148, 0.9896, 0.9424), (0.9147, 0.9829, 0.9545), (0.9147, 0.9748, 0.9652), (0.9283, 0.996, 0.9), (0.9291, 0.9947, 0.9148), (0.9292, 0.9913, 0.9293), (0.929, 0.9862, 0.9422), (0.9285, 0.9798, 0.9537), (0.9282, 0.9723, 0.9636), (0.9417, 0.9911, 0.9), (0.9425, 0.9895, 0.9148), (0.9423, 0.9861, 0.929), (0.9415, 0.9813, 0.9415), (0.9405, 0.9755, 0.9522), (0.9398, 0.9689, 0.9612), (0.9543, 0.9842, 0.9), (0.9546, 0.9828, 0.9147), (0.9539, 0.9797, 0.9285), (0.9523, 0.9755, 0.9404), (0.9505, 0.9706, 0.9504), (0.9492, 0.9651, 0.9585), (0.9657, 0.9757, 0.9), (0.9654, 0.9746, 0.9146), (0.9638, 0.9721, 0.9281), (0.9613, 0.9688, 0.9397), (0.9586, 0.9651, 0.9491), (0.9563, 0.9612, 0.9562)], [], [(434, 541, 108, 1), (650, 757, 542, 433), (756, 324, 109, 540), (2, 110, 326, 217), (218, 325, 758, 649), (0, 3, 9, 8), (3, 4, 10, 9), (4, 5, 11, 10), (5, 6, 12, 11), (6, 7, 13, 12), (7, 67, 68, 13), (8, 9, 15, 14), (9, 10, 16, 15), (10, 11, 17, 16), (11, 12, 18, 17), (12, 13, 19, 18), (13, 68, 69, 19), (14, 15, 21, 20), (15, 16, 22, 21), (16, 17, 23, 22), (17, 18, 24, 23), (18, 19, 25, 24), (19, 69, 70, 25), (20, 21, 27, 26), (21, 22, 28, 27), (22, 23, 29, 28), (23, 24, 30, 29), (24, 25, 31, 30), (25, 70, 71, 31), (26, 27, 33, 32), (27, 28, 34, 33), (28, 29, 35, 34), (29, 30, 36, 35), (30, 31, 37, 36), (31, 71, 72, 37), (1, 38, 44, 43), (38, 39, 45, 44), (39, 40, 46, 45), (40, 41, 47, 46), (41, 42, 48, 47), (42, 102, 103, 48), (43, 44, 50, 49), (44, 45, 51, 50), (45, 46, 52, 51), (46, 47, 53, 52), (47, 48, 54, 53), (48, 103, 104, 54), (49, 50, 56, 55), (50, 51, 57, 56), (51, 52, 58, 57), (52, 53, 59, 58), (53, 54, 60, 59), (54, 104, 105, 60), (55, 56, 62, 61), (56, 57, 63, 62), (57, 58, 64, 63), (58, 59, 65, 64), (59, 60, 66, 65), (60, 105, 106, 66), (61, 62, 68, 67), (62, 63, 69, 68), (63, 64, 70, 69), (64, 65, 71, 70), (65, 66, 72, 71), (66, 106, 107, 72), (2, 73, 79, 78), (73, 74, 80, 79), (74, 75, 81, 80), (75, 76, 82, 81), (76, 77, 83, 82), (77, 32, 33, 83), (78, 79, 85, 84), (79, 80, 86, 85), (80, 81, 87, 86), (81, 82, 88, 87), (82, 83, 89, 88), (83, 33, 34, 89), (84, 85, 91, 90), (85, 86, 92, 91), (86, 87, 93, 92), (87, 88, 94, 93), (88, 89, 95, 94), (89, 34, 35, 95), (90, 91, 97, 96), (91, 92, 98, 97), (92, 93, 99, 98), (93, 94, 100, 99), (94, 95, 101, 100), (95, 35, 36, 101), (96, 97, 103, 102), (97, 98, 104, 103), (98, 99, 105, 104), (99, 100, 106, 105), (100, 101, 107, 106), (101, 36, 37, 107), (37, 72, 107), (108, 111, 117, 116), (111, 112, 118, 117), (112, 113, 119, 118), (113, 114, 120, 119), (114, 115, 121, 120), (115, 175, 176, 121), (116, 117, 123, 122), (117, 118, 124, 123), (118, 119, 125, 124), (119, 120, 126, 125), (120, 121, 127, 126), (121, 176, 177, 127), (122, 123, 129, 128), (123, 124, 130, 129), (124, 125, 131, 130), (125, 126, 132, 131), (126, 127, 133, 132), (127, 177, 178, 133), (128, 129, 135, 134), (129, 130, 136, 135), (130, 131, 137, 136), (131, 132, 138, 137), (132, 133, 139, 138), (133, 178, 179, 139), (134, 135, 141, 140), (135, 136, 142, 141), (136, 137, 143, 142), (137, 138, 144, 143), (138, 139, 145, 144), (139, 179, 180, 145), (109, 146, 152, 151), (146, 147, 153, 152), (147, 148, 154, 153), (148, 149, 155, 154), (149, 150, 156, 155), (150, 210, 211, 156), (151, 152, 158, 157), (152, 153, 159, 158), (153, 154, 160, 159), (154, 155, 161, 160), (155, 156, 162, 161), (156, 211, 212, 162), (157, 158, 164, 163), (158, 159, 165, 164), (159, 160, 166, 165), (160, 161, 167, 166), (161, 162, 168, 167), (162, 212, 213, 168), (163, 164, 170, 169), (164, 165, 171, 170), (165, 166, 172, 171), (166, 167, 173, 172), (167, 168, 174, 173), (168, 213, 214, 174), (169, 170, 176, 175), (170, 171, 177, 176), (171, 172, 178, 177), (172, 173, 179, 178), (173, 174, 180, 179), (174, 214, 215, 180), (110, 181, 187, 186), (181, 182, 188, 187), (182, 183, 189, 188), (183, 184, 190, 189), (184, 185, 191, 190), (185, 140, 141, 191), (186, 187, 193, 192), (187, 188, 194, 193), (188, 189, 195, 194), (189, 190, 196, 195), (190, 191, 197, 196), (191, 141, 142, 197), (192, 193, 199, 198), (193, 194, 200, 199), (194, 195, 201, 200), (195, 196, 202, 201), (196, 197, 203, 202), (197, 142, 143, 203), (198, 199, 205, 204), (199, 200, 206, 205), (200, 201, 207, 206), (201, 202, 208, 207), (202, 203, 209, 208), (203, 143, 144, 209), (204, 205, 211, 210), (205, 206, 212, 211), (206, 207, 213, 212), (207, 208, 214, 213), (208, 209, 215, 214), (209, 144, 145, 215), (145, 180, 215), (216, 219, 225, 224), (219, 220, 226, 225), (220, 221, 227, 226), (221, 222, 228, 227), (222, 223, 229, 228), (223, 283, 284, 229), (224, 225, 231, 230), (225, 226, 232, 231), (226, 227, 233, 232), (227, 228, 234, 233), (228, 229, 235, 234), (229, 284, 285, 235), (230, 231, 237, 236), (231, 232, 238, 237), (232, 233, 239, 238), (233, 234, 240, 239), (234, 235, 241, 240), (235, 285, 286, 241), (236, 237, 243, 242), (237, 238, 244, 243), (238, 239, 245, 244), (239, 240, 246, 245), (240, 241, 247, 246), (241, 286, 287, 247), (242, 243, 249, 248), (243, 244, 250, 249), (244, 245, 251, 250), (245, 246, 252, 251), (246, 247, 253, 252), (247, 287, 288, 253), (217, 254, 260, 259), (254, 255, 261, 260), (255, 256, 262, 261), (256, 257, 263, 262), (257, 258, 264, 263), (258, 318, 319, 264), (259, 260, 266, 265), (260, 261, 267, 266), (261, 262, 268, 267), (262, 263, 269, 268), (263, 264, 270, 269), (264, 319, 320, 270), (265, 266, 272, 271), (266, 267, 273, 272), (267, 268, 274, 273), (268, 269, 275, 274), (269, 270, 276, 275), (270, 320, 321, 276), (271, 272, 278, 277), (272, 273, 279, 278), (273, 274, 280, 279), (274, 275, 281, 280), (275, 276, 282, 281), (276, 321, 322, 282), (277, 278, 284, 283), (278, 279, 285, 284), (279, 280, 286, 285), (280, 281, 287, 286), (281, 282, 288, 287), (282, 322, 323, 288), (218, 289, 295, 294), (289, 290, 296, 295), (290, 291, 297, 296), (291, 292, 298, 297), (292, 293, 299, 298), (293, 248, 249, 299), (294, 295, 301, 300), (295, 296, 302, 301), (296, 297, 303, 302), (297, 298, 304, 303), (298, 299, 305, 304), (299, 249, 250, 305), (300, 301, 307, 306), (301, 302, 308, 307), (302, 303, 309, 308), (303, 304, 310, 309), (304, 305, 311, 310), (305, 250, 251, 311), (306, 307, 313, 312), (307, 308, 314, 313), (308, 309, 315, 314), (309, 310, 316, 315), (310, 311, 317, 316), (311, 251, 252, 317), (312, 313, 319, 318), (313, 314, 320, 319), (314, 315, 321, 320), (315, 316, 322, 321), (316, 317, 323, 322), (317, 252, 253, 323), (253, 288, 323), (324, 327, 333, 332), (327, 328, 334, 333), (328, 329, 335, 334), (329, 330, 336, 335), (330, 331, 337, 336), (331, 391, 392, 337), (332, 333, 339, 338), (333, 334, 340, 339), (334, 335, 341, 340), (335, 336, 342, 341), (336, 337, 343, 342), (337, 392, 393, 343), (338, 339, 345, 344), (339, 340, 346, 345), (340, 341, 347, 346), (341, 342, 348, 347), (342, 343, 349, 348), (343, 393, 394, 349), (344, 345, 351, 350), (345, 346, 352, 351), (346, 347, 353, 352), (347, 348, 354, 353), (348, 349, 355, 354), (349, 394, 395, 355), (350, 351, 357, 356), (351, 352, 358, 357), (352, 353, 359, 358), (353, 354, 360, 359), (354, 355, 361, 360), (355, 395, 396, 361), (325, 362, 368, 367), (362, 363, 369, 368), (363, 364, 370, 369), (364, 365, 371, 370), (365, 366, 372, 371), (366, 426, 427, 372), (367, 368, 374, 373), (368, 369, 375, 374), (369, 370, 376, 375), (370, 371, 377, 376), (371, 372, 378, 377), (372, 427, 428, 378), (373, 374, 380, 379), (374, 375, 381, 380), (375, 376, 382, 381), (376, 377, 383, 382), (377, 378, 384, 383), (378, 428, 429, 384), (379, 380, 386, 385), (380, 381, 387, 386), (381, 382, 388, 387), (382, 383, 389, 388), (383, 384, 390, 389), (384, 429, 430, 390), (385, 386, 392, 391), (386, 387, 393, 392), (387, 388, 394, 393), (388, 389, 395, 394), (389, 390, 396, 395), (390, 430, 431, 396), (326, 397, 403, 402), (397, 398, 404, 403), (398, 399, 405, 404), (399, 400, 406, 405), (400, 401, 407, 406), (401, 356, 357, 407), (402, 403, 409, 408), (403, 404, 410, 409), (404, 405, 411, 410), (405, 406, 412, 411), (406, 407, 413, 412), (407, 357, 358, 413), (408, 409, 415, 414), (409, 410, 416, 415), (410, 411, 417, 416), (411, 412, 418, 417), (412, 413, 419, 418), (413, 358, 359, 419), (414, 415, 421, 420), (415, 416, 422, 421), (416, 417, 423, 422), (417, 418, 424, 423), (418, 419, 425, 424), (419, 359, 360, 425), (420, 421, 427, 426), (421, 422, 428, 427), (422, 423, 429, 428), (423, 424, 430, 429), (424, 425, 431, 430), (425, 360, 361, 431), (361, 396, 431), (432, 435, 441, 440), (435, 436, 442, 441), (436, 437, 443, 442), (437, 438, 444, 443), (438, 439, 445, 444), (439, 499, 500, 445), (440, 441, 447, 446), (441, 442, 448, 447), (442, 443, 449, 448), (443, 444, 450, 449), (444, 445, 451, 450), (445, 500, 501, 451), (446, 447, 453, 452), (447, 448, 454, 453), (448, 449, 455, 454), (449, 450, 456, 455), (450, 451, 457, 456), (451, 501, 502, 457), (452, 453, 459, 458), (453, 454, 460, 459), (454, 455, 461, 460), (455, 456, 462, 461), (456, 457, 463, 462), (457, 502, 503, 463), (458, 459, 465, 464), (459, 460, 466, 465), (460, 461, 467, 466), (461, 462, 468, 467), (462, 463, 469, 468), (463, 503, 504, 469), (433, 470, 476, 475), (470, 471, 477, 476), (471, 472, 478, 477), (472, 473, 479, 478), (473, 474, 480, 479), (474, 534, 535, 480), (475, 476, 482, 481), (476, 477, 483, 482), (477, 478, 484, 483), (478, 479, 485, 484), (479, 480, 486, 485), (480, 535, 536, 486), (481, 482, 488, 487), (482, 483, 489, 488), (483, 484, 490, 489), (484, 485, 491, 490), (485, 486, 492, 491), (486, 536, 537, 492), (487, 488, 494, 493), (488, 489, 495, 494), (489, 490, 496, 495), (490, 491, 497, 496), (491, 492, 498, 497), (492, 537, 538, 498), (493, 494, 500, 499), (494, 495, 501, 500), (495, 496, 502, 501), (496, 497, 503, 502), (497, 498, 504, 503), (498, 538, 539, 504), (434, 505, 511, 510), (505, 506, 512, 511), (506, 507, 513, 512), (507, 508, 514, 513), (508, 509, 515, 514), (509, 464, 465, 515), (510, 511, 517, 516), (511, 512, 518, 517), (512, 513, 519, 518), (513, 514, 520, 519), (514, 515, 521, 520), (515, 465, 466, 521), (516, 517, 523, 522), (517, 518, 524, 523), (518, 519, 525, 524), (519, 520, 526, 525), (520, 521, 527, 526), (521, 466, 467, 527), (522, 523, 529, 528), (523, 524, 530, 529), (524, 525, 531, 530), (525, 526, 532, 531), (526, 527, 533, 532), (527, 467, 468, 533), (528, 529, 535, 534), (529, 530, 536, 535), (530, 531, 537, 536), (531, 532, 538, 537), (532, 533, 539, 538), (533, 468, 469, 539), (469, 504, 539), (540, 543, 549, 548), (543, 544, 550, 549), (544, 545, 551, 550), (545, 546, 552, 551), (546, 547, 553, 552), (547, 607, 608, 553), (548, 549, 555, 554), (549, 550, 556, 555), (550, 551, 557, 556), (551, 552, 558, 557), (552, 553, 559, 558), (553, 608, 609, 559), (554, 555, 561, 560), (555, 556, 562, 561), (556, 557, 563, 562), (557, 558, 564, 563), (558, 559, 565, 564), (559, 609, 610, 565), (560, 561, 567, 566), (561, 562, 568, 567), (562, 563, 569, 568), (563, 564, 570, 569), (564, 565, 571, 570), (565, 610, 611, 571), (566, 567, 573, 572), (567, 568, 574, 573), (568, 569, 575, 574), (569, 570, 576, 575), (570, 571, 577, 576), (571, 611, 612, 577), (541, 578, 584, 583), (578, 579, 585, 584), (579, 580, 586, 585), (580, 581, 587, 586), (581, 582, 588, 587), (582, 642, 643, 588), (583, 584, 590, 589), (584, 585, 591, 590), (585, 586, 592, 591), (586, 587, 593, 592), (587, 588, 594, 593), (588, 643, 644, 594), (589, 590, 596, 595), (590, 591, 597, 596), (591, 592, 598, 597), (592, 593, 599, 598), (593, 594, 600, 599), (594, 644, 645, 600), (595, 596, 602, 601), (596, 597, 603, 602), (597, 598, 604, 603), (598, 599, 605, 604), (599, 600, 606, 605), (600, 645, 646, 606), (601, 602, 608, 607), (602, 603, 609, 608), (603, 604, 610, 609), (604, 605, 611, 610), (605, 606, 612, 611), (606, 646, 647, 612), (542, 613, 619, 618), (613, 614, 620, 619), (614, 615, 621, 620), (615, 616, 622, 621), (616, 617, 623, 622), (617, 572, 573, 623), (618, 619, 625, 624), (619, 620, 626, 625), (620, 621, 627, 626), (621, 622, 628, 627), (622, 623, 629, 628), (623, 573, 574, 629), (624, 625, 631, 630), (625, 626, 632, 631), (626, 627, 633, 632), (627, 628, 634, 633), (628, 629, 635, 634), (629, 574, 575, 635), (630, 631, 637, 636), (631, 632, 638, 637), (632, 633, 639, 638), (633, 634, 640, 639), (634, 635, 641, 640), (635, 575, 576, 641), (636, 637, 643, 642), (637, 638, 644, 643), (638, 639, 645, 644), (639, 640, 646, 645), (640, 641, 647, 646), (641, 576, 577, 647), (577, 612, 647), (648, 651, 657, 656), (651, 652, 658, 657), (652, 653, 659, 658), (653, 654, 660, 659), (654, 655, 661, 660), (655, 715, 716, 661), (656, 657, 663, 662), (657, 658, 664, 663), (658, 659, 665, 664), (659, 660, 666, 665), (660, 661, 667, 666), (661, 716, 717, 667), (662, 663, 669, 668), (663, 664, 670, 669), (664, 665, 671, 670), (665, 666, 672, 671), (666, 667, 673, 672), (667, 717, 718, 673), (668, 669, 675, 674), (669, 670, 676, 675), (670, 671, 677, 676), (671, 672, 678, 677), (672, 673, 679, 678), (673, 718, 719, 679), (674, 675, 681, 680), (675, 676, 682, 681), (676, 677, 683, 682), (677, 678, 684, 683), (678, 679, 685, 684), (679, 719, 720, 685), (649, 686, 692, 691), (686, 687, 693, 692), (687, 688, 694, 693), (688, 689, 695, 694), (689, 690, 696, 695), (690, 750, 751, 696), (691, 692, 698, 697), (692, 693, 699, 698), (693, 694, 700, 699), (694, 695, 701, 700), (695, 696, 702, 701), (696, 751, 752, 702), (697, 698, 704, 703), (698, 699, 705, 704), (699, 700, 706, 705), (700, 701, 707, 706), (701, 702, 708, 707), (702, 752, 753, 708), (703, 704, 710, 709), (704, 705, 711, 710), (705, 706, 712, 711), (706, 707, 713, 712), (707, 708, 714, 713), (708, 753, 754, 714), (709, 710, 716, 715), (710, 711, 717, 716), (711, 712, 718, 717), (712, 713, 719, 718), (713, 714, 720, 719), (714, 754, 755, 720), (650, 721, 727, 726), (721, 722, 728, 727), (722, 723, 729, 728), (723, 724, 730, 729), (724, 725, 731, 730), (725, 680, 681, 731), (726, 727, 733, 732), (727, 728, 734, 733), (728, 729, 735, 734), (729, 730, 736, 735), (730, 731, 737, 736), (731, 681, 682, 737), (732, 733, 739, 738), (733, 734, 740, 739), (734, 735, 741, 740), (735, 736, 742, 741), (736, 737, 743, 742), (737, 682, 683, 743), (738, 739, 745, 744), (739, 740, 746, 745), (740, 741, 747, 746), (741, 742, 748, 747), (742, 743, 749, 748), (743, 683, 684, 749), (744, 745, 751, 750), (745, 746, 752, 751), (746, 747, 753, 752), (747, 748, 754, 753), (748, 749, 755, 754), (749, 684, 685, 755), (685, 720, 755), (756, 759, 765, 764), (759, 760, 766, 765), (760, 761, 767, 766), (761, 762, 768, 767), (762, 763, 769, 768), (763, 823, 824, 769), (764, 765, 771, 770), (765, 766, 772, 771), (766, 767, 773, 772), (767, 768, 774, 773), (768, 769, 775, 774), (769, 824, 825, 775), (770, 771, 777, 776), (771, 772, 778, 777), (772, 773, 779, 778), (773, 774, 780, 779), (774, 775, 781, 780), (775, 825, 826, 781), (776, 777, 783, 782), (777, 778, 784, 783), (778, 779, 785, 784), (779, 780, 786, 785), (780, 781, 787, 786), (781, 826, 827, 787), (782, 783, 789, 788), (783, 784, 790, 789), (784, 785, 791, 790), (785, 786, 792, 791), (786, 787, 793, 792), (787, 827, 828, 793), (757, 794, 800, 799), (794, 795, 801, 800), (795, 796, 802, 801), (796, 797, 803, 802), (797, 798, 804, 803), (798, 858, 859, 804), (799, 800, 806, 805), (800, 801, 807, 806), (801, 802, 808, 807), (802, 803, 809, 808), (803, 804, 810, 809), (804, 859, 860, 810), (805, 806, 812, 811), (806, 807, 813, 812), (807, 808, 814, 813), (808, 809, 815, 814), (809, 810, 816, 815), (810, 860, 861, 816), (811, 812, 818, 817), (812, 813, 819, 818), (813, 814, 820, 819), (814, 815, 821, 820), (815, 816, 822, 821), (816, 861, 862, 822), (817, 818, 824, 823), (818, 819, 825, 824), (819, 820, 826, 825), (820, 821, 827, 826), (821, 822, 828, 827), (822, 862, 863, 828), (758, 829, 835, 834), (829, 830, 836, 835), (830, 831, 837, 836), (831, 832, 838, 837), (832, 833, 839, 838), (833, 788, 789, 839), (834, 835, 841, 840), (835, 836, 842, 841), (836, 837, 843, 842), (837, 838, 844, 843), (838, 839, 845, 844), (839, 789, 790, 845), (840, 841, 847, 846), (841, 842, 848, 847), (842, 843, 849, 848), (843, 844, 850, 849), (844, 845, 851, 850), (845, 790, 791, 851), (846, 847, 853, 852), (847, 848, 854, 853), (848, 849, 855, 854), (849, 850, 856, 855), (850, 851, 857, 856), (851, 791, 792, 857), (852, 853, 859, 858), (853, 854, 860, 859), (854, 855, 861, 860), (855, 856, 862, 861), (856, 857, 863, 862), (857, 792, 793, 863), (793, 828, 863), (216, 0, 8, 219), (219, 8, 14, 220), (220, 14, 20, 221), (221, 20, 26, 222), (222, 26, 32, 223), (223, 32, 77, 283), (283, 77, 76, 277), (277, 76, 75, 271), (271, 75, 74, 265), (265, 74, 73, 259), (259, 73, 2, 217), (1, 108, 116, 38), (38, 116, 122, 39), (39, 122, 128, 40), (40, 128, 134, 41), (41, 134, 140, 42), (42, 140, 185, 102), (102, 185, 184, 96), (96, 184, 183, 90), (90, 183, 182, 84), (84, 182, 181, 78), (78, 181, 110, 2), (109, 324, 332, 146), (146, 332, 338, 147), (147, 338, 344, 148), (148, 344, 350, 149), (149, 350, 356, 150), (150, 356, 401, 210), (210, 401, 400, 204), (204, 400, 399, 198), (198, 399, 398, 192), (192, 398, 397, 186), (186, 397, 326, 110), (325, 218, 294, 362), (362, 294, 300, 363), (363, 300, 306, 364), (364, 306, 312, 365), (365, 312, 318, 366), (366, 318, 258, 426), (426, 258, 257, 420), (420, 257, 256, 414), (414, 256, 255, 408), (408, 255, 254, 402), (402, 254, 217, 326), (648, 216, 224, 651), (651, 224, 230, 652), (652, 230, 236, 653), (653, 236, 242, 654), (654, 242, 248, 655), (655, 248, 293, 715), (715, 293, 292, 709), (709, 292, 291, 703), (703, 291, 290, 697), (697, 290, 289, 691), (691, 289, 218, 649), (324, 756, 764, 327), (327, 764, 770, 328), (328, 770, 776, 329), (329, 776, 782, 330), (330, 782, 788, 331), (331, 788, 833, 391), (391, 833, 832, 385), (385, 832, 831, 379), (379, 831, 830, 373), (373, 830, 829, 367), (367, 829, 758, 325), (757, 650, 726, 794), (794, 726, 732, 795), (795, 732, 738, 796), (796, 738, 744, 797), (797, 744, 750, 798), (798, 750, 690, 858), (858, 690, 689, 852), (852, 689, 688, 846), (846, 688, 687, 840), (840, 687, 686, 834), (834, 686, 649, 758), (432, 648, 656, 435), (435, 656, 662, 436), (436, 662, 668, 437), (437, 668, 674, 438), (438, 674, 680, 439), (439, 680, 725, 499), (499, 725, 724, 493), (493, 724, 723, 487), (487, 723, 722, 481), (481, 722, 721, 475), (475, 721, 650, 433), (756, 540, 548, 759), (759, 548, 554, 760), (760, 554, 560, 761), (761, 560, 566, 762), (762, 566, 572, 763), (763, 572, 617, 823), (823, 617, 616, 817), (817, 616, 615, 811), (811, 615, 614, 805), (805, 614, 613, 799), (799, 613, 542, 757), (541, 434, 510, 578), (578, 510, 516, 579), (579, 516, 522, 580), (580, 522, 528, 581), (581, 528, 534, 582), (582, 534, 474, 642), (642, 474, 473, 636), (636, 473, 472, 630), (630, 472, 471, 624), (624, 471, 470, 618), (618, 470, 433, 542), (0, 432, 440, 3), (3, 440, 446, 4), (4, 446, 452, 5), (5, 452, 458, 6), (6, 458, 464, 7), (7, 464, 509, 67), (67, 509, 508, 61), (61, 508, 507, 55), (55, 507, 506, 49), (49, 506, 505, 43), (43, 505, 434, 1), (540, 109, 151, 543), (543, 151, 157, 544), (544, 157, 163, 545), (545, 163, 169, 546), (546, 169, 175, 547), (547, 175, 115, 607), (607, 115, 114, 601), (601, 114, 113, 595), (595, 113, 112, 589), (589, 112, 111, 583), (583, 111, 108, 541), (216, 648, 432, 0)])
me_cube_001.polygons.foreach_set('use_smooth', [True] * 866)
me_cube_001.use_remesh_preserve_volume = False
me_cube_001.use_remesh_preserve_attributes = False
me_cube_001.use_mirror_vertex_groups = False
me_cube_001.update()
me_torus = bpy.data.meshes.new('Torus')
me_torus.from_pydata([(1.25, 0.0, 0.0), (1.217, 0.0, 0.125), (1.125, 0.0, 0.2165), (1.0, 0.0, 0.25), (0.875, 0.0, 0.2165), (0.7835, 0.0, 0.125), (0.75, 0.0, 3.062e-17), (0.7835, 0.0, -0.125), (0.875, 0.0, -0.2165), (1.0, 0.0, -0.25), (1.125, 0.0, -0.2165), (1.217, 0.0, -0.125), (1.239, 0.1632, 0.0), (1.206, 0.1588, 0.125), (1.115, 0.1468, 0.2165), (0.9914, 0.1305, 0.25), (0.8675, 0.1142, 0.2165), (0.7768, 0.1023, 0.125), (0.7436, 0.09789, 3.062e-17), (0.7768, 0.1023, -0.125), (0.8675, 0.1142, -0.2165), (0.9914, 0.1305, -0.25), (1.115, 0.1468, -0.2165), (1.206, 0.1588, -0.125), (1.207, 0.3235, 0.0), (1.175, 0.3149, 0.125), (1.087, 0.2912, 0.2165), (0.9659, 0.2588, 0.25), (0.8452, 0.2265, 0.2165), (0.7568, 0.2028, 0.125), (0.7244, 0.1941, 3.062e-17), (0.7568, 0.2028, -0.125), (0.8452, 0.2265, -0.2165), (0.9659, 0.2588, -0.25), (1.087, 0.2912, -0.2165), (1.175, 0.3149, -0.125), (1.155, 0.4784, 0.0), (1.124, 0.4655, 0.125), (1.039, 0.4305, 0.2165), (0.9239, 0.3827, 0.25), (0.8084, 0.3348, 0.2165), (0.7239, 0.2998, 0.125), (0.6929, 0.287, 3.062e-17), (0.7239, 0.2998, -0.125), (0.8084, 0.3348, -0.2165), (0.9239, 0.3827, -0.25), (1.039, 0.4305, -0.2165), (1.124, 0.4655, -0.125), (1.083, 0.625, 0.0), (1.054, 0.6083, 0.125), (0.9743, 0.5625, 0.2165), (0.866, 0.5, 0.25), (0.7578, 0.4375, 0.2165), (0.6785, 0.3917, 0.125), (0.6495, 0.375, 3.062e-17), (0.6785, 0.3917, -0.125), (0.7578, 0.4375, -0.2165), (0.866, 0.5, -0.25), (0.9743, 0.5625, -0.2165), (1.054, 0.6083, -0.125), (0.9917, 0.761, 0.0), (0.9651, 0.7406, 0.125), (0.8925, 0.6849, 0.2165), (0.7934, 0.6088, 0.25), (0.6942, 0.5327, 0.2165), (0.6216, 0.477, 0.125), (0.595, 0.4566, 3.062e-17), (0.6216, 0.477, -0.125), (0.6942, 0.5327, -0.2165), (0.7934, 0.6088, -0.25), (0.8925, 0.6849, -0.2165), (0.9651, 0.7406, -0.125), (0.8839, 0.8839, 0.0), (0.8602, 0.8602, 0.125), (0.7955, 0.7955, 0.2165), (0.7071, 0.7071, 0.25), (0.6187, 0.6187, 0.2165), (0.554, 0.554, 0.125), (0.5303, 0.5303, 3.062e-17), (0.554, 0.554, -0.125), (0.6187, 0.6187, -0.2165), (0.7071, 0.7071, -0.25), (0.7955, 0.7955, -0.2165), (0.8602, 0.8602, -0.125), (0.761, 0.9917, 0.0), (0.7406, 0.9651, 0.125), (0.6849, 0.8925, 0.2165), (0.6088, 0.7934, 0.25), (0.5327, 0.6942, 0.2165), (0.477, 0.6216, 0.125), (0.4566, 0.595, 3.062e-17), (0.477, 0.6216, -0.125), (0.5327, 0.6942, -0.2165), (0.6088, 0.7934, -0.25), (0.6849, 0.8925, -0.2165), (0.7406, 0.9651, -0.125), (0.625, 1.083, 0.0), (0.6083, 1.054, 0.125), (0.5625, 0.9743, 0.2165), (0.5, 0.866, 0.25), (0.4375, 0.7578, 0.2165), (0.3917, 0.6785, 0.125), (0.375, 0.6495, 3.062e-17), (0.3917, 0.6785, -0.125), (0.4375, 0.7578, -0.2165), (0.5, 0.866, -0.25), (0.5625, 0.9743, -0.2165), (0.6083, 1.054, -0.125), (0.4784, 1.155, 0.0), (0.4655, 1.124, 0.125), (0.4305, 1.039, 0.2165), (0.3827, 0.9239, 0.25), (0.3348, 0.8084, 0.2165), (0.2998, 0.7239, 0.125), (0.287, 0.6929, 3.062e-17), (0.2998, 0.7239, -0.125), (0.3348, 0.8084, -0.2165), (0.3827, 0.9239, -0.25), (0.4305, 1.039, -0.2165), (0.4655, 1.124, -0.125), (0.3235, 1.207, 0.0), (0.3149, 1.175, 0.125), (0.2912, 1.087, 0.2165), (0.2588, 0.9659, 0.25), (0.2265, 0.8452, 0.2165), (0.2028, 0.7568, 0.125), (0.1941, 0.7244, 3.062e-17), (0.2028, 0.7568, -0.125), (0.2265, 0.8452, -0.2165), (0.2588, 0.9659, -0.25), (0.2912, 1.087, -0.2165), (0.3149, 1.175, -0.125), (0.1632, 1.239, 0.0), (0.1588, 1.206, 0.125), (0.1468, 1.115, 0.2165), (0.1305, 0.9914, 0.25), (0.1142, 0.8675, 0.2165), (0.1023, 0.7768, 0.125), (0.09789, 0.7436, 3.062e-17), (0.1023, 0.7768, -0.125), (0.1142, 0.8675, -0.2165), (0.1305, 0.9914, -0.25), (0.1468, 1.115, -0.2165), (0.1588, 1.206, -0.125), (9.437e-08, 1.25, 0.0), (9.184e-08, 1.217, 0.125), (8.494e-08, 1.125, 0.2165), (7.55e-08, 1.0, 0.25), (6.606e-08, 0.875, 0.2165), (5.915e-08, 0.7835, 0.125), (5.662e-08, 0.75, 3.062e-17), (5.915e-08, 0.7835, -0.125), (6.606e-08, 0.875, -0.2165), (7.55e-08, 1.0, -0.25), (8.494e-08, 1.125, -0.2165), (9.184e-08, 1.217, -0.125), (-0.1632, 1.239, 0.0), (-0.1588, 1.206, 0.125), (-0.1468, 1.115, 0.2165), (-0.1305, 0.9914, 0.25), (-0.1142, 0.8675, 0.2165), (-0.1023, 0.7768, 0.125), (-0.09789, 0.7436, 3.062e-17), (-0.1023, 0.7768, -0.125), (-0.1142, 0.8675, -0.2165), (-0.1305, 0.9914, -0.25), (-0.1468, 1.115, -0.2165), (-0.1588, 1.206, -0.125), (-0.3235, 1.207, 0.0), (-0.3149, 1.175, 0.125), (-0.2912, 1.087, 0.2165), (-0.2588, 0.9659, 0.25), (-0.2265, 0.8452, 0.2165), (-0.2028, 0.7568, 0.125), (-0.1941, 0.7244, 3.062e-17), (-0.2028, 0.7568, -0.125), (-0.2265, 0.8452, -0.2165), (-0.2588, 0.9659, -0.25), (-0.2912, 1.087, -0.2165), (-0.3149, 1.175, -0.125), (-0.4784, 1.155, 0.0), (-0.4655, 1.124, 0.125), (-0.4305, 1.039, 0.2165), (-0.3827, 0.9239, 0.25), (-0.3348, 0.8084, 0.2165), (-0.2998, 0.7239, 0.125), (-0.287, 0.6929, 3.062e-17), (-0.2998, 0.7239, -0.125), (-0.3348, 0.8084, -0.2165), (-0.3827, 0.9239, -0.25), (-0.4305, 1.039, -0.2165), (-0.4655, 1.124, -0.125), (-0.625, 1.083, 0.0), (-0.6083, 1.054, 0.125), (-0.5625, 0.9743, 0.2165), (-0.5, 0.866, 0.25), (-0.4375, 0.7578, 0.2165), (-0.3917, 0.6785, 0.125), (-0.375, 0.6495, 3.062e-17), (-0.3917, 0.6785, -0.125), (-0.4375, 0.7578, -0.2165), (-0.5, 0.866, -0.25), (-0.5625, 0.9743, -0.2165), (-0.6083, 1.054, -0.125), (-0.761, 0.9917, 0.0), (-0.7406, 0.9651, 0.125), (-0.6849, 0.8925, 0.2165), (-0.6088, 0.7934, 0.25), (-0.5327, 0.6942, 0.2165), (-0.477, 0.6216, 0.125), (-0.4566, 0.595, 3.062e-17), (-0.477, 0.6216, -0.125), (-0.5327, 0.6942, -0.2165), (-0.6088, 0.7934, -0.25), (-0.6849, 0.8925, -0.2165), (-0.7406, 0.9651, -0.125), (-0.8839, 0.8839, 0.0), (-0.8602, 0.8602, 0.125), (-0.7955, 0.7955, 0.2165), (-0.7071, 0.7071, 0.25), (-0.6187, 0.6187, 0.2165), (-0.554, 0.554, 0.125), (-0.5303, 0.5303, 3.062e-17), (-0.554, 0.554, -0.125), (-0.6187, 0.6187, -0.2165), (-0.7071, 0.7071, -0.25), (-0.7955, 0.7955, -0.2165), (-0.8602, 0.8602, -0.125), (-0.9917, 0.761, 0.0), (-0.9651, 0.7406, 0.125), (-0.8925, 0.6849, 0.2165), (-0.7934, 0.6088, 0.25), (-0.6942, 0.5327, 0.2165), (-0.6216, 0.477, 0.125), (-0.595, 0.4566, 3.062e-17), (-0.6216, 0.477, -0.125), (-0.6942, 0.5327, -0.2165), (-0.7934, 0.6088, -0.25), (-0.8925, 0.6849, -0.2165), (-0.9651, 0.7406, -0.125), (-1.083, 0.625, 0.0), (-1.054, 0.6083, 0.125), (-0.9743, 0.5625, 0.2165), (-0.866, 0.5, 0.25), (-0.7578, 0.4375, 0.2165), (-0.6785, 0.3917, 0.125), (-0.6495, 0.375, 3.062e-17), (-0.6785, 0.3917, -0.125), (-0.7578, 0.4375, -0.2165), (-0.866, 0.5, -0.25), (-0.9743, 0.5625, -0.2165), (-1.054, 0.6083, -0.125), (-1.155, 0.4784, 0.0), (-1.124, 0.4655, 0.125), (-1.039, 0.4305, 0.2165), (-0.9239, 0.3827, 0.25), (-0.8084, 0.3348, 0.2165), (-0.7239, 0.2998, 0.125), (-0.6929, 0.287, 3.062e-17), (-0.7239, 0.2998, -0.125), (-0.8084, 0.3348, -0.2165), (-0.9239, 0.3827, -0.25), (-1.039, 0.4305, -0.2165), (-1.124, 0.4655, -0.125), (-1.207, 0.3235, 0.0), (-1.175, 0.3149, 0.125), (-1.087, 0.2912, 0.2165), (-0.9659, 0.2588, 0.25), (-0.8452, 0.2265, 0.2165), (-0.7568, 0.2028, 0.125), (-0.7244, 0.1941, 3.062e-17), (-0.7568, 0.2028, -0.125), (-0.8452, 0.2265, -0.2165), (-0.9659, 0.2588, -0.25), (-1.087, 0.2912, -0.2165), (-1.175, 0.3149, -0.125), (-1.239, 0.1632, 0.0), (-1.206, 0.1588, 0.125), (-1.115, 0.1468, 0.2165), (-0.9914, 0.1305, 0.25), (-0.8675, 0.1142, 0.2165), (-0.7768, 0.1023, 0.125), (-0.7436, 0.09789, 3.062e-17), (-0.7768, 0.1023, -0.125), (-0.8675, 0.1142, -0.2165), (-0.9914, 0.1305, -0.25), (-1.115, 0.1468, -0.2165), (-1.206, 0.1588, -0.125), (-1.25, 1.093e-07, 0.0), (-1.217, 1.064e-07, 0.125), (-1.125, 9.835e-08, 0.2165), (-1.0, 8.742e-08, 0.25), (-0.875, 7.649e-08, 0.2165), (-0.7835, 6.85e-08, 0.125), (-0.75, 6.557e-08, 3.062e-17), (-0.7835, 6.85e-08, -0.125), (-0.875, 7.649e-08, -0.2165), (-1.0, 8.742e-08, -0.25), (-1.125, 9.835e-08, -0.2165), (-1.217, 1.064e-07, -0.125), (-1.239, -0.1632, 0.0), (-1.206, -0.1588, 0.125), (-1.115, -0.1468, 0.2165), (-0.9914, -0.1305, 0.25), (-0.8675, -0.1142, 0.2165), (-0.7768, -0.1023, 0.125), (-0.7436, -0.09789, 3.062e-17), (-0.7768, -0.1023, -0.125), (-0.8675, -0.1142, -0.2165), (-0.9914, -0.1305, -0.25), (-1.115, -0.1468, -0.2165), (-1.206, -0.1588, -0.125), (-1.207, -0.3235, 0.0), (-1.175, -0.3149, 0.125), (-1.087, -0.2912, 0.2165), (-0.9659, -0.2588, 0.25), (-0.8452, -0.2265, 0.2165), (-0.7568, -0.2028, 0.125), (-0.7244, -0.1941, 3.062e-17), (-0.7568, -0.2028, -0.125), (-0.8452, -0.2265, -0.2165), (-0.9659, -0.2588, -0.25), (-1.087, -0.2912, -0.2165), (-1.175, -0.3149, -0.125), (-1.155, -0.4784, 0.0), (-1.124, -0.4655, 0.125), (-1.039, -0.4305, 0.2165), (-0.9239, -0.3827, 0.25), (-0.8084, -0.3348, 0.2165), (-0.7239, -0.2998, 0.125), (-0.6929, -0.287, 3.062e-17), (-0.7239, -0.2998, -0.125), (-0.8084, -0.3348, -0.2165), (-0.9239, -0.3827, -0.25), (-1.039, -0.4305, -0.2165), (-1.124, -0.4655, -0.125), (-1.083, -0.625, 0.0), (-1.054, -0.6083, 0.125), (-0.9743, -0.5625, 0.2165), (-0.866, -0.5, 0.25), (-0.7578, -0.4375, 0.2165), (-0.6785, -0.3917, 0.125), (-0.6495, -0.375, 3.062e-17), (-0.6785, -0.3917, -0.125), (-0.7578, -0.4375, -0.2165), (-0.866, -0.5, -0.25), (-0.9743, -0.5625, -0.2165), (-1.054, -0.6083, -0.125), (-0.9917, -0.761, 0.0), (-0.9651, -0.7406, 0.125), (-0.8925, -0.6849, 0.2165), (-0.7934, -0.6088, 0.25), (-0.6942, -0.5327, 0.2165), (-0.6216, -0.477, 0.125), (-0.595, -0.4566, 3.062e-17), (-0.6216, -0.477, -0.125), (-0.6942, -0.5327, -0.2165), (-0.7934, -0.6088, -0.25), (-0.8925, -0.6849, -0.2165), (-0.9651, -0.7406, -0.125), (-0.8839, -0.8839, 0.0), (-0.8602, -0.8602, 0.125), (-0.7955, -0.7955, 0.2165), (-0.7071, -0.7071, 0.25), (-0.6187, -0.6187, 0.2165), (-0.554, -0.554, 0.125), (-0.5303, -0.5303, 3.062e-17), (-0.554, -0.554, -0.125), (-0.6187, -0.6187, -0.2165), (-0.7071, -0.7071, -0.25), (-0.7955, -0.7955, -0.2165), (-0.8602, -0.8602, -0.125), (-0.761, -0.9917, 0.0), (-0.7406, -0.9651, 0.125), (-0.6849, -0.8925, 0.2165), (-0.6088, -0.7934, 0.25), (-0.5327, -0.6942, 0.2165), (-0.477, -0.6216, 0.125), (-0.4566, -0.595, 3.062e-17), (-0.477, -0.6216, -0.125), (-0.5327, -0.6942, -0.2165), (-0.6088, -0.7934, -0.25), (-0.6849, -0.8925, -0.2165), (-0.7406, -0.9651, -0.125), (-0.625, -1.083, 0.0), (-0.6083, -1.054, 0.125), (-0.5625, -0.9743, 0.2165), (-0.5, -0.866, 0.25), (-0.4375, -0.7578, 0.2165), (-0.3917, -0.6785, 0.125), (-0.375, -0.6495, 3.062e-17), (-0.3917, -0.6785, -0.125), (-0.4375, -0.7578, -0.2165), (-0.5, -0.866, -0.25), (-0.5625, -0.9743, -0.2165), (-0.6083, -1.054, -0.125), (-0.4784, -1.155, 0.0), (-0.4655, -1.124, 0.125), (-0.4305, -1.039, 0.2165), (-0.3827, -0.9239, 0.25), (-0.3348, -0.8084, 0.2165), (-0.2998, -0.7239, 0.125), (-0.287, -0.6929, 3.062e-17), (-0.2998, -0.7239, -0.125), (-0.3348, -0.8084, -0.2165), (-0.3827, -0.9239, -0.25), (-0.4305, -1.039, -0.2165), (-0.4655, -1.124, -0.125), (-0.3235, -1.207, 0.0), (-0.3149, -1.175, 0.125), (-0.2912, -1.087, 0.2165), (-0.2588, -0.9659, 0.25), (-0.2265, -0.8452, 0.2165), (-0.2028, -0.7568, 0.125), (-0.1941, -0.7244, 3.062e-17), (-0.2028, -0.7568, -0.125), (-0.2265, -0.8452, -0.2165), (-0.2588, -0.9659, -0.25), (-0.2912, -1.087, -0.2165), (-0.3149, -1.175, -0.125), (-0.1632, -1.239, 0.0), (-0.1588, -1.206, 0.125), (-0.1468, -1.115, 0.2165), (-0.1305, -0.9914, 0.25), (-0.1142, -0.8675, 0.2165), (-0.1023, -0.7768, 0.125), (-0.0979, -0.7436, 3.062e-17), (-0.1023, -0.7768, -0.125), (-0.1142, -0.8675, -0.2165), (-0.1305, -0.9914, -0.25), (-0.1468, -1.115, -0.2165), (-0.1588, -1.206, -0.125), (9.437e-08, -1.25, 0.0), (9.184e-08, -1.217, 0.125), (8.494e-08, -1.125, 0.2165), (7.55e-08, -1.0, 0.25), (6.606e-08, -0.875, 0.2165), (5.915e-08, -0.7835, 0.125), (5.662e-08, -0.75, 3.062e-17), (5.915e-08, -0.7835, -0.125), (6.606e-08, -0.875, -0.2165), (7.55e-08, -1.0, -0.25), (8.494e-08, -1.125, -0.2165), (9.184e-08, -1.217, -0.125), (0.1632, -1.239, 0.0), (0.1588, -1.206, 0.125), (0.1468, -1.115, 0.2165), (0.1305, -0.9914, 0.25), (0.1142, -0.8675, 0.2165), (0.1023, -0.7768, 0.125), (0.09789, -0.7436, 3.062e-17), (0.1023, -0.7768, -0.125), (0.1142, -0.8675, -0.2165), (0.1305, -0.9914, -0.25), (0.1468, -1.115, -0.2165), (0.1588, -1.206, -0.125), (0.3235, -1.207, 0.0), (0.3149, -1.175, 0.125), (0.2912, -1.087, 0.2165), (0.2588, -0.9659, 0.25), (0.2265, -0.8452, 0.2165), (0.2028, -0.7568, 0.125), (0.1941, -0.7244, 3.062e-17), (0.2028, -0.7568, -0.125), (0.2265, -0.8452, -0.2165), (0.2588, -0.9659, -0.25), (0.2912, -1.087, -0.2165), (0.3149, -1.175, -0.125), (0.4784, -1.155, 0.0), (0.4655, -1.124, 0.125), (0.4305, -1.039, 0.2165), (0.3827, -0.9239, 0.25), (0.3348, -0.8084, 0.2165), (0.2998, -0.7239, 0.125), (0.287, -0.6929, 3.062e-17), (0.2998, -0.7239, -0.125), (0.3348, -0.8084, -0.2165), (0.3827, -0.9239, -0.25), (0.4305, -1.039, -0.2165), (0.4655, -1.124, -0.125), (0.625, -1.083, 0.0), (0.6083, -1.054, 0.125), (0.5625, -0.9743, 0.2165), (0.5, -0.866, 0.25), (0.4375, -0.7578, 0.2165), (0.3917, -0.6785, 0.125), (0.375, -0.6495, 3.062e-17), (0.3917, -0.6785, -0.125), (0.4375, -0.7578, -0.2165), (0.5, -0.866, -0.25), (0.5625, -0.9743, -0.2165), (0.6083, -1.054, -0.125), (0.761, -0.9917, 0.0), (0.7406, -0.9651, 0.125), (0.6849, -0.8925, 0.2165), (0.6088, -0.7934, 0.25), (0.5327, -0.6942, 0.2165), (0.477, -0.6216, 0.125), (0.4566, -0.595, 3.062e-17), (0.477, -0.6216, -0.125), (0.5327, -0.6942, -0.2165), (0.6088, -0.7934, -0.25), (0.6849, -0.8925, -0.2165), (0.7406, -0.9651, -0.125), (0.8839, -0.8839, 0.0), (0.8602, -0.8602, 0.125), (0.7955, -0.7955, 0.2165), (0.7071, -0.7071, 0.25), (0.6187, -0.6187, 0.2165), (0.554, -0.554, 0.125), (0.5303, -0.5303, 3.062e-17), (0.554, -0.554, -0.125), (0.6187, -0.6187, -0.2165), (0.7071, -0.7071, -0.25), (0.7955, -0.7955, -0.2165), (0.8602, -0.8602, -0.125), (0.9917, -0.761, 0.0), (0.9651, -0.7406, 0.125), (0.8925, -0.6849, 0.2165), (0.7934, -0.6088, 0.25), (0.6942, -0.5327, 0.2165), (0.6216, -0.477, 0.125), (0.595, -0.4566, 3.062e-17), (0.6216, -0.477, -0.125), (0.6942, -0.5327, -0.2165), (0.7934, -0.6088, -0.25), (0.8925, -0.6849, -0.2165), (0.9651, -0.7406, -0.125), (1.083, -0.625, 0.0), (1.054, -0.6083, 0.125), (0.9743, -0.5625, 0.2165), (0.866, -0.5, 0.25), (0.7578, -0.4375, 0.2165), (0.6785, -0.3917, 0.125), (0.6495, -0.375, 3.062e-17), (0.6785, -0.3917, -0.125), (0.7578, -0.4375, -0.2165), (0.866, -0.5, -0.25), (0.9743, -0.5625, -0.2165), (1.054, -0.6083, -0.125), (1.155, -0.4784, 0.0), (1.124, -0.4655, 0.125), (1.039, -0.4305, 0.2165), (0.9239, -0.3827, 0.25), (0.8084, -0.3348, 0.2165), (0.7239, -0.2998, 0.125), (0.6929, -0.287, 3.062e-17), (0.7239, -0.2998, -0.125), (0.8084, -0.3348, -0.2165), (0.9239, -0.3827, -0.25), (1.039, -0.4305, -0.2165), (1.124, -0.4655, -0.125), (1.207, -0.3235, 0.0), (1.175, -0.3149, 0.125), (1.087, -0.2912, 0.2165), (0.9659, -0.2588, 0.25), (0.8452, -0.2265, 0.2165), (0.7568, -0.2028, 0.125), (0.7244, -0.1941, 3.062e-17), (0.7568, -0.2028, -0.125), (0.8452, -0.2265, -0.2165), (0.9659, -0.2588, -0.25), (1.087, -0.2912, -0.2165), (1.175, -0.3149, -0.125), (1.239, -0.1632, 0.0), (1.206, -0.1588, 0.125), (1.115, -0.1468, 0.2165), (0.9914, -0.1305, 0.25), (0.8675, -0.1142, 0.2165), (0.7768, -0.1023, 0.125), (0.7436, -0.09789, 3.062e-17), (0.7768, -0.1023, -0.125), (0.8675, -0.1142, -0.2165), (0.9914, -0.1305, -0.25), (1.115, -0.1468, -0.2165), (1.206, -0.1588, -0.125)], [], [(0, 12, 13, 1), (1, 13, 14, 2), (2, 14, 15, 3), (3, 15, 16, 4), (4, 16, 17, 5), (5, 17, 18, 6), (6, 18, 19, 7), (7, 19, 20, 8), (8, 20, 21, 9), (9, 21, 22, 10), (10, 22, 23, 11), (11, 23, 12, 0), (12, 24, 25, 13), (13, 25, 26, 14), (14, 26, 27, 15), (15, 27, 28, 16), (16, 28, 29, 17), (17, 29, 30, 18), (18, 30, 31, 19), (19, 31, 32, 20), (20, 32, 33, 21), (21, 33, 34, 22), (22, 34, 35, 23), (23, 35, 24, 12), (24, 36, 37, 25), (25, 37, 38, 26), (26, 38, 39, 27), (27, 39, 40, 28), (28, 40, 41, 29), (29, 41, 42, 30), (30, 42, 43, 31), (31, 43, 44, 32), (32, 44, 45, 33), (33, 45, 46, 34), (34, 46, 47, 35), (35, 47, 36, 24), (36, 48, 49, 37), (37, 49, 50, 38), (38, 50, 51, 39), (39, 51, 52, 40), (40, 52, 53, 41), (41, 53, 54, 42), (42, 54, 55, 43), (43, 55, 56, 44), (44, 56, 57, 45), (45, 57, 58, 46), (46, 58, 59, 47), (47, 59, 48, 36), (48, 60, 61, 49), (49, 61, 62, 50), (50, 62, 63, 51), (51, 63, 64, 52), (52, 64, 65, 53), (53, 65, 66, 54), (54, 66, 67, 55), (55, 67, 68, 56), (56, 68, 69, 57), (57, 69, 70, 58), (58, 70, 71, 59), (59, 71, 60, 48), (60, 72, 73, 61), (61, 73, 74, 62), (62, 74, 75, 63), (63, 75, 76, 64), (64, 76, 77, 65), (65, 77, 78, 66), (66, 78, 79, 67), (67, 79, 80, 68), (68, 80, 81, 69), (69, 81, 82, 70), (70, 82, 83, 71), (71, 83, 72, 60), (72, 84, 85, 73), (73, 85, 86, 74), (74, 86, 87, 75), (75, 87, 88, 76), (76, 88, 89, 77), (77, 89, 90, 78), (78, 90, 91, 79), (79, 91, 92, 80), (80, 92, 93, 81), (81, 93, 94, 82), (82, 94, 95, 83), (83, 95, 84, 72), (84, 96, 97, 85), (85, 97, 98, 86), (86, 98, 99, 87), (87, 99, 100, 88), (88, 100, 101, 89), (89, 101, 102, 90), (90, 102, 103, 91), (91, 103, 104, 92), (92, 104, 105, 93), (93, 105, 106, 94), (94, 106, 107, 95), (95, 107, 96, 84), (96, 108, 109, 97), (97, 109, 110, 98), (98, 110, 111, 99), (99, 111, 112, 100), (100, 112, 113, 101), (101, 113, 114, 102), (102, 114, 115, 103), (103, 115, 116, 104), (104, 116, 117, 105), (105, 117, 118, 106), (106, 118, 119, 107), (107, 119, 108, 96), (108, 120, 121, 109), (109, 121, 122, 110), (110, 122, 123, 111), (111, 123, 124, 112), (112, 124, 125, 113), (113, 125, 126, 114), (114, 126, 127, 115), (115, 127, 128, 116), (116, 128, 129, 117), (117, 129, 130, 118), (118, 130, 131, 119), (119, 131, 120, 108), (120, 132, 133, 121), (121, 133, 134, 122), (122, 134, 135, 123), (123, 135, 136, 124), (124, 136, 137, 125), (125, 137, 138, 126), (126, 138, 139, 127), (127, 139, 140, 128), (128, 140, 141, 129), (129, 141, 142, 130), (130, 142, 143, 131), (131, 143, 132, 120), (132, 144, 145, 133), (133, 145, 146, 134), (134, 146, 147, 135), (135, 147, 148, 136), (136, 148, 149, 137), (137, 149, 150, 138), (138, 150, 151, 139), (139, 151, 152, 140), (140, 152, 153, 141), (141, 153, 154, 142), (142, 154, 155, 143), (143, 155, 144, 132), (144, 156, 157, 145), (145, 157, 158, 146), (146, 158, 159, 147), (147, 159, 160, 148), (148, 160, 161, 149), (149, 161, 162, 150), (150, 162, 163, 151), (151, 163, 164, 152), (152, 164, 165, 153), (153, 165, 166, 154), (154, 166, 167, 155), (155, 167, 156, 144), (156, 168, 169, 157), (157, 169, 170, 158), (158, 170, 171, 159), (159, 171, 172, 160), (160, 172, 173, 161), (161, 173, 174, 162), (162, 174, 175, 163), (163, 175, 176, 164), (164, 176, 177, 165), (165, 177, 178, 166), (166, 178, 179, 167), (167, 179, 168, 156), (168, 180, 181, 169), (169, 181, 182, 170), (170, 182, 183, 171), (171, 183, 184, 172), (172, 184, 185, 173), (173, 185, 186, 174), (174, 186, 187, 175), (175, 187, 188, 176), (176, 188, 189, 177), (177, 189, 190, 178), (178, 190, 191, 179), (179, 191, 180, 168), (180, 192, 193, 181), (181, 193, 194, 182), (182, 194, 195, 183), (183, 195, 196, 184), (184, 196, 197, 185), (185, 197, 198, 186), (186, 198, 199, 187), (187, 199, 200, 188), (188, 200, 201, 189), (189, 201, 202, 190), (190, 202, 203, 191), (191, 203, 192, 180), (192, 204, 205, 193), (193, 205, 206, 194), (194, 206, 207, 195), (195, 207, 208, 196), (196, 208, 209, 197), (197, 209, 210, 198), (198, 210, 211, 199), (199, 211, 212, 200), (200, 212, 213, 201), (201, 213, 214, 202), (202, 214, 215, 203), (203, 215, 204, 192), (204, 216, 217, 205), (205, 217, 218, 206), (206, 218, 219, 207), (207, 219, 220, 208), (208, 220, 221, 209), (209, 221, 222, 210), (210, 222, 223, 211), (211, 223, 224, 212), (212, 224, 225, 213), (213, 225, 226, 214), (214, 226, 227, 215), (215, 227, 216, 204), (216, 228, 229, 217), (217, 229, 230, 218), (218, 230, 231, 219), (219, 231, 232, 220), (220, 232, 233, 221), (221, 233, 234, 222), (222, 234, 235, 223), (223, 235, 236, 224), (224, 236, 237, 225), (225, 237, 238, 226), (226, 238, 239, 227), (227, 239, 228, 216), (228, 240, 241, 229), (229, 241, 242, 230), (230, 242, 243, 231), (231, 243, 244, 232), (232, 244, 245, 233), (233, 245, 246, 234), (234, 246, 247, 235), (235, 247, 248, 236), (236, 248, 249, 237), (237, 249, 250, 238), (238, 250, 251, 239), (239, 251, 240, 228), (240, 252, 253, 241), (241, 253, 254, 242), (242, 254, 255, 243), (243, 255, 256, 244), (244, 256, 257, 245), (245, 257, 258, 246), (246, 258, 259, 247), (247, 259, 260, 248), (248, 260, 261, 249), (249, 261, 262, 250), (250, 262, 263, 251), (251, 263, 252, 240), (252, 264, 265, 253), (253, 265, 266, 254), (254, 266, 267, 255), (255, 267, 268, 256), (256, 268, 269, 257), (257, 269, 270, 258), (258, 270, 271, 259), (259, 271, 272, 260), (260, 272, 273, 261), (261, 273, 274, 262), (262, 274, 275, 263), (263, 275, 264, 252), (264, 276, 277, 265), (265, 277, 278, 266), (266, 278, 279, 267), (267, 279, 280, 268), (268, 280, 281, 269), (269, 281, 282, 270), (270, 282, 283, 271), (271, 283, 284, 272), (272, 284, 285, 273), (273, 285, 286, 274), (274, 286, 287, 275), (275, 287, 276, 264), (276, 288, 289, 277), (277, 289, 290, 278), (278, 290, 291, 279), (279, 291, 292, 280), (280, 292, 293, 281), (281, 293, 294, 282), (282, 294, 295, 283), (283, 295, 296, 284), (284, 296, 297, 285), (285, 297, 298, 286), (286, 298, 299, 287), (287, 299, 288, 276), (288, 300, 301, 289), (289, 301, 302, 290), (290, 302, 303, 291), (291, 303, 304, 292), (292, 304, 305, 293), (293, 305, 306, 294), (294, 306, 307, 295), (295, 307, 308, 296), (296, 308, 309, 297), (297, 309, 310, 298), (298, 310, 311, 299), (299, 311, 300, 288), (300, 312, 313, 301), (301, 313, 314, 302), (302, 314, 315, 303), (303, 315, 316, 304), (304, 316, 317, 305), (305, 317, 318, 306), (306, 318, 319, 307), (307, 319, 320, 308), (308, 320, 321, 309), (309, 321, 322, 310), (310, 322, 323, 311), (311, 323, 312, 300), (312, 324, 325, 313), (313, 325, 326, 314), (314, 326, 327, 315), (315, 327, 328, 316), (316, 328, 329, 317), (317, 329, 330, 318), (318, 330, 331, 319), (319, 331, 332, 320), (320, 332, 333, 321), (321, 333, 334, 322), (322, 334, 335, 323), (323, 335, 324, 312), (324, 336, 337, 325), (325, 337, 338, 326), (326, 338, 339, 327), (327, 339, 340, 328), (328, 340, 341, 329), (329, 341, 342, 330), (330, 342, 343, 331), (331, 343, 344, 332), (332, 344, 345, 333), (333, 345, 346, 334), (334, 346, 347, 335), (335, 347, 336, 324), (336, 348, 349, 337), (337, 349, 350, 338), (338, 350, 351, 339), (339, 351, 352, 340), (340, 352, 353, 341), (341, 353, 354, 342), (342, 354, 355, 343), (343, 355, 356, 344), (344, 356, 357, 345), (345, 357, 358, 346), (346, 358, 359, 347), (347, 359, 348, 336), (348, 360, 361, 349), (349, 361, 362, 350), (350, 362, 363, 351), (351, 363, 364, 352), (352, 364, 365, 353), (353, 365, 366, 354), (354, 366, 367, 355), (355, 367, 368, 356), (356, 368, 369, 357), (357, 369, 370, 358), (358, 370, 371, 359), (359, 371, 360, 348), (360, 372, 373, 361), (361, 373, 374, 362), (362, 374, 375, 363), (363, 375, 376, 364), (364, 376, 377, 365), (365, 377, 378, 366), (366, 378, 379, 367), (367, 379, 380, 368), (368, 380, 381, 369), (369, 381, 382, 370), (370, 382, 383, 371), (371, 383, 372, 360), (372, 384, 385, 373), (373, 385, 386, 374), (374, 386, 387, 375), (375, 387, 388, 376), (376, 388, 389, 377), (377, 389, 390, 378), (378, 390, 391, 379), (379, 391, 392, 380), (380, 392, 393, 381), (381, 393, 394, 382), (382, 394, 395, 383), (383, 395, 384, 372), (384, 396, 397, 385), (385, 397, 398, 386), (386, 398, 399, 387), (387, 399, 400, 388), (388, 400, 401, 389), (389, 401, 402, 390), (390, 402, 403, 391), (391, 403, 404, 392), (392, 404, 405, 393), (393, 405, 406, 394), (394, 406, 407, 395), (395, 407, 396, 384), (396, 408, 409, 397), (397, 409, 410, 398), (398, 410, 411, 399), (399, 411, 412, 400), (400, 412, 413, 401), (401, 413, 414, 402), (402, 414, 415, 403), (403, 415, 416, 404), (404, 416, 417, 405), (405, 417, 418, 406), (406, 418, 419, 407), (407, 419, 408, 396), (408, 420, 421, 409), (409, 421, 422, 410), (410, 422, 423, 411), (411, 423, 424, 412), (412, 424, 425, 413), (413, 425, 426, 414), (414, 426, 427, 415), (415, 427, 428, 416), (416, 428, 429, 417), (417, 429, 430, 418), (418, 430, 431, 419), (419, 431, 420, 408), (420, 432, 433, 421), (421, 433, 434, 422), (422, 434, 435, 423), (423, 435, 436, 424), (424, 436, 437, 425), (425, 437, 438, 426), (426, 438, 439, 427), (427, 439, 440, 428), (428, 440, 441, 429), (429, 441, 442, 430), (430, 442, 443, 431), (431, 443, 432, 420), (432, 444, 445, 433), (433, 445, 446, 434), (434, 446, 447, 435), (435, 447, 448, 436), (436, 448, 449, 437), (437, 449, 450, 438), (438, 450, 451, 439), (439, 451, 452, 440), (440, 452, 453, 441), (441, 453, 454, 442), (442, 454, 455, 443), (443, 455, 444, 432), (444, 456, 457, 445), (445, 457, 458, 446), (446, 458, 459, 447), (447, 459, 460, 448), (448, 460, 461, 449), (449, 461, 462, 450), (450, 462, 463, 451), (451, 463, 464, 452), (452, 464, 465, 453), (453, 465, 466, 454), (454, 466, 467, 455), (455, 467, 456, 444), (456, 468, 469, 457), (457, 469, 470, 458), (458, 470, 471, 459), (459, 471, 472, 460), (460, 472, 473, 461), (461, 473, 474, 462), (462, 474, 475, 463), (463, 475, 476, 464), (464, 476, 477, 465), (465, 477, 478, 466), (466, 478, 479, 467), (467, 479, 468, 456), (468, 480, 481, 469), (469, 481, 482, 470), (470, 482, 483, 471), (471, 483, 484, 472), (472, 484, 485, 473), (473, 485, 486, 474), (474, 486, 487, 475), (475, 487, 488, 476), (476, 488, 489, 477), (477, 489, 490, 478), (478, 490, 491, 479), (479, 491, 480, 468), (480, 492, 493, 481), (481, 493, 494, 482), (482, 494, 495, 483), (483, 495, 496, 484), (484, 496, 497, 485), (485, 497, 498, 486), (486, 498, 499, 487), (487, 499, 500, 488), (488, 500, 501, 489), (489, 501, 502, 490), (490, 502, 503, 491), (491, 503, 492, 480), (492, 504, 505, 493), (493, 505, 506, 494), (494, 506, 507, 495), (495, 507, 508, 496), (496, 508, 509, 497), (497, 509, 510, 498), (498, 510, 511, 499), (499, 511, 512, 500), (500, 512, 513, 501), (501, 513, 514, 502), (502, 514, 515, 503), (503, 515, 504, 492), (504, 516, 517, 505), (505, 517, 518, 506), (506, 518, 519, 507), (507, 519, 520, 508), (508, 520, 521, 509), (509, 521, 522, 510), (510, 522, 523, 511), (511, 523, 524, 512), (512, 524, 525, 513), (513, 525, 526, 514), (514, 526, 527, 515), (515, 527, 516, 504), (516, 528, 529, 517), (517, 529, 530, 518), (518, 530, 531, 519), (519, 531, 532, 520), (520, 532, 533, 521), (521, 533, 534, 522), (522, 534, 535, 523), (523, 535, 536, 524), (524, 536, 537, 525), (525, 537, 538, 526), (526, 538, 539, 527), (527, 539, 528, 516), (528, 540, 541, 529), (529, 541, 542, 530), (530, 542, 543, 531), (531, 543, 544, 532), (532, 544, 545, 533), (533, 545, 546, 534), (534, 546, 547, 535), (535, 547, 548, 536), (536, 548, 549, 537), (537, 549, 550, 538), (538, 550, 551, 539), (539, 551, 540, 528), (540, 552, 553, 541), (541, 553, 554, 542), (542, 554, 555, 543), (543, 555, 556, 544), (544, 556, 557, 545), (545, 557, 558, 546), (546, 558, 559, 547), (547, 559, 560, 548), (548, 560, 561, 549), (549, 561, 562, 550), (550, 562, 563, 551), (551, 563, 552, 540), (552, 564, 565, 553), (553, 565, 566, 554), (554, 566, 567, 555), (555, 567, 568, 556), (556, 568, 569, 557), (557, 569, 570, 558), (558, 570, 571, 559), (559, 571, 572, 560), (560, 572, 573, 561), (561, 573, 574, 562), (562, 574, 575, 563), (563, 575, 564, 552), (564, 0, 1, 565), (565, 1, 2, 566), (566, 2, 3, 567), (567, 3, 4, 568), (568, 4, 5, 569), (569, 5, 6, 570), (570, 6, 7, 571), (571, 7, 8, 572), (572, 8, 9, 573), (573, 9, 10, 574), (574, 10, 11, 575), (575, 11, 0, 564)])
me_torus.polygons.foreach_set('use_smooth', [True] * 576)
me_torus.use_remesh_preserve_volume = False
me_torus.use_remesh_preserve_attributes = False
me_torus.use_mirror_vertex_groups = False
me_torus.update()
me_cylinder_001 = bpy.data.meshes.new('Cylinder.001')
me_cylinder_001.from_pydata([(-6.193e-08, 0.7015, 0.4818), (-0.07591, 0.7707, 0.4055), (0.07591, 0.7707, 0.4055), (0.07591, 0.7707, 0.4055), (0.2248, 0.7411, 0.4055), (0.1369, 0.6881, 0.4818), (0.2248, 0.7411, 0.4055), (0.3651, 0.683, 0.4055), (0.2685, 0.6481, 0.4818), (0.3651, 0.683, 0.4055), (0.4913, 0.5987, 0.4055), (0.3898, 0.5833, 0.4818), (0.4913, 0.5987, 0.4055), (0.5987, 0.4913, 0.4055), (0.4961, 0.4961, 0.4818), (0.5987, 0.4913, 0.4055), (0.683, 0.3651, 0.4055), (0.5833, 0.3898, 0.4818), (0.683, 0.3651, 0.4055), (0.7411, 0.2248, 0.4055), (0.6481, 0.2685, 0.4818), (0.7411, 0.2248, 0.4055), (0.7707, 0.07591, 0.4055), (0.6881, 0.1369, 0.4818), (0.7707, 0.07591, 0.4055), (0.7707, -0.07591, 0.4055), (0.7015, 3.674e-07, 0.4818), (0.7707, -0.07591, 0.4055), (0.7411, -0.2248, 0.4055), (0.6881, -0.1369, 0.4818), (0.7411, -0.2248, 0.4055), (0.683, -0.3651, 0.4055), (0.6481, -0.2685, 0.4818), (0.683, -0.3651, 0.4055), (0.5987, -0.4913, 0.4055), (0.5833, -0.3898, 0.4818), (0.5987, -0.4913, 0.4055), (0.4913, -0.5987, 0.4055), (0.4961, -0.4961, 0.4818), (0.4913, -0.5987, 0.4055), (0.3651, -0.683, 0.4055), (0.3898, -0.5833, 0.4818), (0.3651, -0.683, 0.4055), (0.2248, -0.7411, 0.4055), (0.2685, -0.6481, 0.4818), (0.2248, -0.7411, 0.4055), (0.07591, -0.7707, 0.4055), (0.1369, -0.6881, 0.4818), (0.07591, -0.7707, 0.4055), (-0.07591, -0.7707, 0.4055), (-1.937e-07, -0.7015, 0.4818), (-0.07591, -0.7707, 0.4055), (-0.2248, -0.7411, 0.4055), (-0.1369, -0.6881, 0.4818), (-0.2248, -0.7411, 0.4055), (-0.3651, -0.683, 0.4055), (-0.2685, -0.6481, 0.4818), (-0.3651, -0.683, 0.4055), (-0.4913, -0.5987, 0.4055), (-0.3898, -0.5833, 0.4818), (-0.4913, -0.5987, 0.4055), (-0.5987, -0.4913, 0.4055), (-0.4961, -0.4961, 0.4818), (-0.5987, -0.4913, 0.4055), (-0.683, -0.3651, 0.4055), (-0.5833, -0.3898, 0.4818), (-0.683, -0.3651, 0.4055), (-0.7411, -0.2248, 0.4055), (-0.6481, -0.2685, 0.4818), (-0.7411, -0.2248, 0.4055), (-0.7707, -0.07591, 0.4055), (-0.6881, -0.1369, 0.4818), (-0.7707, -0.07591, 0.4055), (-0.7707, 0.07591, 0.4055), (-0.7015, 1.242e-06, 0.4818), (-0.7707, 0.07591, 0.4055), (-0.7411, 0.2248, 0.4055), (-0.6881, 0.1369, 0.4818), (-0.7411, 0.2248, 0.4055), (-0.683, 0.3651, 0.4055), (-0.6481, 0.2685, 0.4818), (-0.683, 0.3651, 0.4055), (-0.5987, 0.4913, 0.4055), (-0.5833, 0.3898, 0.4818), (-0.5987, 0.4913, 0.4055), (-0.4913, 0.5987, 0.4055), (-0.4961, 0.4961, 0.4818), (-0.4913, 0.5987, 0.4055), (-0.3651, 0.683, 0.4055), (-0.3898, 0.5833, 0.4818), (-0.3651, 0.683, 0.4055), (-0.2248, 0.7411, 0.4055), (-0.2685, 0.6481, 0.4818), (-0.2248, 0.7411, 0.4055), (-0.07591, 0.7707, 0.4055), (-0.1369, 0.6881, 0.4818), (-5.821e-08, 0.9234, -1.0), (-0.07591, 0.9925, -0.9237), (0.07591, 0.9925, -0.9237), (-5.728e-08, 0.9234, 1.0), (0.07591, 0.9925, 0.9237), (-0.07591, 0.9925, 0.9237), (0.1801, 0.9056, -1.0), (0.1192, 0.9883, -0.9237), (0.2681, 0.9586, -0.9237), (0.1801, 0.9056, 1.0), (0.2681, 0.9586, 0.9237), (0.1192, 0.9883, 0.9237), (0.3534, 0.8531, -1.0), (0.3097, 0.946, -0.9237), (0.45, 0.8879, -0.9237), (0.3534, 0.8531, 1.0), (0.45, 0.8879, 0.9237), (0.3097, 0.946, 0.9237), (0.513, 0.7677, -1.0), (0.4883, 0.8674, -0.9237), (0.6145, 0.7831, -0.9237), (0.513, 0.7677, 1.0), (0.6145, 0.7831, 0.9237), (0.4883, 0.8674, 0.9237), (0.6529, 0.6529, -1.0), (0.6481, 0.7555, -0.9237), (0.7555, 0.6481, -0.9237), (0.6529, 0.6529, 1.0), (0.7555, 0.6481, 0.9237), (0.6481, 0.7555, 0.9237), (0.7677, 0.513, -1.0), (0.7831, 0.6145, -0.9237), (0.8674, 0.4883, -0.9237), (0.7677, 0.513, 1.0), (0.8674, 0.4883, 0.9237), (0.7831, 0.6145, 0.9237), (0.8531, 0.3534, -1.0), (0.8879, 0.45, -0.9237), (0.946, 0.3097, -0.9237), (0.8531, 0.3534, 1.0), (0.946, 0.3097, 0.9237), (0.8879, 0.45, 0.9237), (0.9056, 0.1801, -1.0), (0.9586, 0.2681, -0.9237), (0.9883, 0.1192, -0.9237), (0.9056, 0.1801, 1.0), (0.9883, 0.1192, 0.9237), (0.9586, 0.2681, 0.9237), (0.9158, 0.07628, -1.0), (0.9925, 0.07591, -0.9237), (0.9925, -0.07591, -0.9237), (0.9158, -0.07628, -1.0), (0.9234, 5.215e-08, 1.0), (0.9925, -0.07591, 0.9237), (0.9925, 0.07591, 0.9237), (0.9056, -0.1801, -1.0), (0.9883, -0.1192, -0.9237), (0.9586, -0.2681, -0.9237), (0.9056, -0.1801, 1.0), (0.9586, -0.2681, 0.9237), (0.9883, -0.1192, 0.9237), (0.8531, -0.3534, -1.0), (0.946, -0.3097, -0.9237), (0.8879, -0.45, -0.9237), (0.8531, -0.3534, 1.0), (0.8879, -0.45, 0.9237), (0.946, -0.3097, 0.9237), (0.7677, -0.513, -1.0), (0.8674, -0.4883, -0.9237), (0.7831, -0.6145, -0.9237), (0.7677, -0.513, 1.0), (0.7831, -0.6145, 0.9237), (0.8674, -0.4883, 0.9237), (0.6529, -0.6529, -1.0), (0.7555, -0.6481, -0.9237), (0.6481, -0.7555, -0.9237), (0.6529, -0.6529, 1.0), (0.6481, -0.7555, 0.9237), (0.7555, -0.6481, 0.9237), (0.513, -0.7677, -1.0), (0.6145, -0.7831, -0.9237), (0.4883, -0.8674, -0.9237), (0.513, -0.7677, 1.0), (0.4883, -0.8674, 0.9237), (0.6145, -0.7831, 0.9237), (0.3534, -0.8531, -1.0), (0.45, -0.8879, -0.9237), (0.3097, -0.946, -0.9237), (0.3534, -0.8531, 1.0), (0.3097, -0.946, 0.9237), (0.45, -0.8879, 0.9237), (0.1801, -0.9056, -1.0), (0.2681, -0.9586, -0.9237), (0.1192, -0.9883, -0.9237), (0.1801, -0.9056, 1.0), (0.1192, -0.9883, 0.9237), (0.2681, -0.9586, 0.9237), (-5.825e-07, -0.9234, -1.0), (0.07591, -0.9925, -0.9237), (-0.07591, -0.9925, -0.9237), (-5.821e-07, -0.9234, 1.0), (-0.07591, -0.9925, 0.9237), (0.07591, -0.9925, 0.9237), (-0.1801, -0.9056, -1.0), (-0.1192, -0.9883, -0.9237), (-0.2681, -0.9586, -0.9237), (-0.1801, -0.9056, 1.0), (-0.2681, -0.9586, 0.9237), (-0.1192, -0.9883, 0.9237), (-0.3534, -0.8531, -1.0), (-0.3097, -0.946, -0.9237), (-0.45, -0.8879, -0.9237), (-0.3534, -0.8531, 1.0), (-0.45, -0.8879, 0.9237), (-0.3097, -0.946, 0.9237), (-0.513, -0.7677, -1.0), (-0.4883, -0.8674, -0.9237), (-0.6145, -0.7831, -0.9237), (-0.513, -0.7677, 1.0), (-0.6145, -0.7831, 0.9237), (-0.4883, -0.8674, 0.9237), (-0.6529, -0.6529, -1.0), (-0.6481, -0.7555, -0.9237), (-0.7555, -0.6481, -0.9237), (-0.6529, -0.6529, 1.0), (-0.7555, -0.6481, 0.9237), (-0.6481, -0.7555, 0.9237), (-0.7677, -0.513, -1.0), (-0.7831, -0.6145, -0.9237), (-0.8674, -0.4883, -0.9237), (-0.7677, -0.513, 1.0), (-0.8674, -0.4883, 0.9237), (-0.7831, -0.6145, 0.9237), (-0.8531, -0.3534, -1.0), (-0.8879, -0.45, -0.9237), (-0.946, -0.3097, -0.9237), (-0.8531, -0.3534, 1.0), (-0.946, -0.3097, 0.9237), (-0.8879, -0.45, 0.9237), (-0.9056, -0.1801, -1.0), (-0.9586, -0.2681, -0.9237), (-0.9883, -0.1192, -0.9237), (-0.9056, -0.1801, 1.0), (-0.9883, -0.1192, 0.9237), (-0.9586, -0.2681, 0.9237), (-0.9158, -0.07627, -1.0), (-0.9925, -0.07591, -0.9237), (-0.9925, 0.07591, -0.9237), (-0.9158, 0.07628, -1.0), (-0.9234, 1.129e-06, 1.0), (-0.9925, 0.07591, 0.9237), (-0.9925, -0.07591, 0.9237), (-0.9056, 0.1801, -1.0), (-0.9883, 0.1192, -0.9237), (-0.9586, 0.2681, -0.9237), (-0.9056, 0.1801, 1.0), (-0.9586, 0.2681, 0.9237), (-0.9883, 0.1192, 0.9237), (-0.8531, 0.3534, -1.0), (-0.946, 0.3097, -0.9237), (-0.8879, 0.45, -0.9237), (-0.8531, 0.3534, 1.0), (-0.8879, 0.45, 0.9237), (-0.946, 0.3097, 0.9237), (-0.7677, 0.513, -1.0), (-0.8674, 0.4883, -0.9237), (-0.7831, 0.6145, -0.9237), (-0.7677, 0.513, 1.0), (-0.7831, 0.6145, 0.9237), (-0.8674, 0.4883, 0.9237), (-0.6529, 0.6529, -1.0), (-0.7555, 0.6481, -0.9237), (-0.6481, 0.7555, -0.9237), (-0.6529, 0.6529, 1.0), (-0.6481, 0.7555, 0.9237), (-0.7555, 0.6481, 0.9237), (-0.513, 0.7677, -1.0), (-0.6145, 0.7831, -0.9237), (-0.4883, 0.8674, -0.9237), (-0.513, 0.7677, 1.0), (-0.4883, 0.8674, 0.9237), (-0.6145, 0.7831, 0.9237), (-0.3534, 0.8531, -1.0), (-0.45, 0.8879, -0.9237), (-0.3097, 0.946, -0.9237), (-0.3534, 0.8531, 1.0), (-0.3097, 0.946, 0.9237), (-0.45, 0.8879, 0.9237), (-0.1801, 0.9056, -1.0), (-0.2681, 0.9586, -0.9237), (-0.1192, 0.9883, -0.9237), (-0.1801, 0.9056, 1.0), (-0.1192, 0.9883, 0.9237), (-0.2681, 0.9586, 0.9237), (0.7707, -0.07591, -0.9237), (0.8384, -0.1668, -1.0), (0.7411, -0.2248, -0.9237), (0.8473, -0.07628, -1.0), (0.7707, -0.07591, -0.9237), (0.7707, 0.07591, -0.9237), (0.8473, 0.07628, -1.0), (0.7707, 0.07591, -0.9237), (0.7411, 0.2248, -0.9237), (0.8384, 0.1668, -1.0), (0.683, -0.3651, -0.9237), (0.7411, -0.2248, -0.9237), (0.7898, -0.3271, -1.0), (0.683, -0.3651, -0.9237), (0.7108, -0.4749, -1.0), (0.5987, -0.4913, -0.9237), (0.4913, -0.5987, -0.9237), (0.5987, -0.4913, -0.9237), (0.6045, -0.6045, -1.0), (0.4913, -0.5987, -0.9237), (0.4749, -0.7108, -1.0), (0.3651, -0.683, -0.9237), (0.2248, -0.7411, -0.9237), (0.1668, -0.8384, -1.0), (0.07591, -0.7707, -0.9237), (0.3651, -0.683, -0.9237), (0.3271, -0.7898, -1.0), (0.2248, -0.7411, -0.9237), (0.07591, -0.7707, -0.9237), (-3.139e-07, -0.8548, -1.0), (-0.07591, -0.7707, -0.9237), (-0.07591, -0.7707, -0.9237), (-0.1668, -0.8384, -1.0), (-0.2248, -0.7411, -0.9237), (-0.3651, -0.683, -0.9237), (-0.2248, -0.7411, -0.9237), (-0.3271, -0.7898, -1.0), (-0.3651, -0.683, -0.9237), (-0.4749, -0.7108, -1.0), (-0.4913, -0.5987, -0.9237), (-0.5987, -0.4913, -0.9237), (-0.7108, -0.4749, -1.0), (-0.683, -0.3651, -0.9237), (-0.5987, -0.4913, -0.9237), (-0.4913, -0.5987, -0.9237), (-0.6045, -0.6045, -1.0), (-0.683, -0.3651, -0.9237), (-0.7898, -0.3271, -1.0), (-0.7411, -0.2248, -0.9237), (-0.7707, 0.07591, -0.9237), (-0.8384, 0.1668, -1.0), (-0.7411, 0.2248, -0.9237), (-0.7411, -0.2248, -0.9237), (-0.8384, -0.1668, -1.0), (-0.7707, -0.07591, -0.9237), (-0.8473, -0.07627, -1.0), (-0.8473, 0.07628, -1.0), (-0.7707, 0.07591, -0.9237), (-0.7707, -0.07591, -0.9237), (0.7411, 0.2248, -0.9237), (0.683, 0.3651, -0.9237), (0.7898, 0.3271, -1.0), (0.683, 0.3651, -0.9237), (0.5987, 0.4913, -0.9237), (0.7108, 0.4749, -1.0), (-0.7411, 0.2248, -0.9237), (-0.7898, 0.3271, -1.0), (-0.683, 0.3651, -0.9237), (0.5987, 0.4913, -0.9237), (0.4913, 0.5987, -0.9237), (0.6045, 0.6045, -1.0), (-0.5987, 0.4913, -0.9237), (-0.6045, 0.6045, -1.0), (-0.4913, 0.5987, -0.9237), (-0.5987, 0.4913, -0.9237), (-0.683, 0.3651, -0.9237), (-0.7108, 0.4749, -1.0), (0.4913, 0.5987, -0.9237), (0.3651, 0.683, -0.9237), (0.4749, 0.7108, -1.0), (-0.4913, 0.5987, -0.9237), (-0.4749, 0.7108, -1.0), (-0.3651, 0.683, -0.9237), (0.3651, 0.683, -0.9237), (0.2248, 0.7411, -0.9237), (0.3271, 0.7898, -1.0), (-0.3651, 0.683, -0.9237), (-0.3271, 0.7898, -1.0), (-0.2248, 0.7411, -0.9237), (0.2248, 0.7411, -0.9237), (0.07591, 0.7707, -0.9237), (0.1668, 0.8384, -1.0), (-0.2248, 0.7411, -0.9237), (-0.1668, 0.8384, -1.0), (-0.07591, 0.7707, -0.9237), (-0.07591, 0.7707, -0.9237), (9.174e-08, 0.8548, -1.0), (0.07591, 0.7707, -0.9237)], [], [(374, 6, 4, 379), (286, 288, 101, 97), (110, 112, 119, 115), (116, 118, 125, 121), (122, 124, 131, 127), (128, 130, 137, 133), (134, 136, 143, 139), (140, 142, 150, 145), (146, 149, 156, 152), (241, 345, 343, 337, 331, 335, 328, 326, 322, 319, 313, 316, 310, 308, 304, 302, 291, 293, 147, 151, 157, 163, 169, 175, 181, 187, 193, 199, 205, 211, 217, 223, 229, 235), (159, 161, 168, 164), (165, 167, 174, 170), (171, 173, 180, 176), (177, 179, 186, 182), (183, 185, 192, 188), (189, 191, 198, 194), (195, 197, 204, 200), (201, 203, 210, 206), (207, 209, 216, 212), (213, 215, 222, 218), (219, 221, 228, 224), (225, 227, 234, 230), (231, 233, 240, 236), (237, 239, 247, 242), (243, 246, 253, 249), (250, 252, 259, 255), (256, 258, 265, 261), (262, 264, 271, 267), (268, 270, 277, 273), (274, 276, 283, 279), (280, 282, 289, 285), (104, 106, 113, 109), (105, 99, 287, 281, 275, 269, 263, 257, 251, 245, 238, 232, 226, 220, 214, 208, 202, 196, 190, 184, 178, 172, 166, 160, 154, 148, 141, 135, 129, 123, 117, 111), (98, 100, 107, 103), (301, 30, 28, 292), (309, 39, 37, 306), (307, 36, 34, 305), (355, 78, 76, 341), (295, 24, 22, 297), (290, 27, 25, 294), (350, 18, 16, 352), (5, 8, 11, 14, 17, 20, 23, 26, 29, 32, 35, 38, 41, 44, 47, 50, 53, 56, 59, 62, 65, 68, 71, 74, 77, 80, 83, 86, 89, 92, 95, 0), (325, 54, 52, 323), (361, 84, 82, 364), (321, 51, 49, 320), (96, 102, 108, 114, 120, 126, 132, 138, 144, 296, 299, 351, 354, 360, 369, 375, 381, 386, 383, 377, 371, 362, 366, 356, 340, 346, 244, 248, 254, 260, 266, 272, 278, 284), (353, 15, 13, 358), (334, 60, 58, 329), (359, 12, 10, 367), (315, 42, 40, 311), (376, 90, 88, 372), (365, 81, 79, 357), (312, 45, 43, 317), (330, 63, 61, 333), (342, 69, 67, 338), (385, 1, 94, 384), (298, 21, 19, 349), (339, 75, 73, 347), (303, 33, 31, 300), (327, 57, 55, 324), (382, 93, 91, 378), (368, 9, 7, 373), (318, 48, 46, 314), (348, 72, 70, 344), (370, 87, 85, 363), (153, 155, 162, 158), (336, 66, 64, 332), (0, 1, 2), (3, 4, 5), (6, 7, 8), (9, 10, 11), (12, 13, 14), (15, 16, 17), (18, 19, 20), (21, 22, 23), (24, 25, 26), (27, 28, 29), (30, 31, 32), (33, 34, 35), (36, 37, 38), (39, 40, 41), (42, 43, 44), (45, 46, 47), (48, 49, 50), (51, 52, 53), (54, 55, 56), (57, 58, 59), (60, 61, 62), (63, 64, 65), (66, 67, 68), (69, 70, 71), (72, 73, 74), (75, 76, 77), (78, 79, 80), (81, 82, 83), (84, 85, 86), (87, 88, 89), (90, 91, 92), (93, 94, 95), (96, 97, 98), (99, 100, 101), (102, 103, 104), (105, 106, 107), (108, 109, 110), (111, 112, 113), (114, 115, 116), (117, 118, 119), (120, 121, 122), (123, 124, 125), (126, 127, 128), (129, 130, 131), (132, 133, 134), (135, 136, 137), (138, 139, 140), (141, 142, 143), (144, 145, 146, 147), (148, 149, 150), (151, 152, 153), (154, 155, 156), (157, 158, 159), (160, 161, 162), (163, 164, 165), (166, 167, 168), (169, 170, 171), (172, 173, 174), (175, 176, 177), (178, 179, 180), (181, 182, 183), (184, 185, 186), (187, 188, 189), (190, 191, 192), (193, 194, 195), (196, 197, 198), (199, 200, 201), (202, 203, 204), (205, 206, 207), (208, 209, 210), (211, 212, 213), (214, 215, 216), (217, 218, 219), (220, 221, 222), (223, 224, 225), (226, 227, 228), (229, 230, 231), (232, 233, 234), (235, 236, 237), (238, 239, 240), (241, 242, 243, 244), (245, 246, 247), (248, 249, 250), (251, 252, 253), (254, 255, 256), (257, 258, 259), (260, 261, 262), (263, 264, 265), (266, 267, 268), (269, 270, 271), (272, 273, 274), (275, 276, 277), (278, 279, 280), (281, 282, 283), (284, 285, 286), (287, 288, 289), (290, 291, 292), (293, 294, 295, 296), (297, 298, 299), (300, 301, 302), (303, 304, 305), (306, 307, 308), (309, 310, 311), (312, 313, 314), (315, 316, 317), (318, 319, 320), (321, 322, 323), (324, 325, 326), (327, 328, 329), (330, 331, 332), (333, 334, 335), (336, 337, 338), (339, 340, 341), (342, 343, 344), (345, 346, 347, 348), (349, 350, 351), (352, 353, 354), (355, 356, 357), (358, 359, 360), (361, 362, 363), (364, 365, 366), (367, 368, 369), (370, 371, 372), (373, 374, 375), (376, 377, 378), (379, 380, 381), (382, 383, 384), (385, 386, 387), (5, 0, 2, 3), (387, 2, 1, 385), (8, 5, 4, 6), (11, 8, 7, 9), (14, 11, 10, 12), (17, 14, 13, 15), (20, 17, 16, 18), (23, 20, 19, 21), (26, 23, 22, 24), (29, 26, 25, 27), (32, 29, 28, 30), (35, 32, 31, 33), (38, 35, 34, 36), (41, 38, 37, 39), (44, 41, 40, 42), (47, 44, 43, 45), (50, 47, 46, 48), (53, 50, 49, 51), (56, 53, 52, 54), (59, 56, 55, 57), (62, 59, 58, 60), (65, 62, 61, 63), (68, 65, 64, 66), (71, 68, 67, 69), (74, 71, 70, 72), (77, 74, 73, 75), (80, 77, 76, 78), (83, 80, 79, 81), (86, 83, 82, 84), (89, 86, 85, 87), (92, 89, 88, 90), (95, 92, 91, 93), (0, 95, 94, 1), (98, 103, 102, 96), (107, 100, 99, 105), (97, 101, 100, 98), (106, 104, 103, 107), (104, 109, 108, 102), (113, 106, 105, 111), (112, 110, 109, 113), (110, 115, 114, 108), (119, 112, 111, 117), (118, 116, 115, 119), (116, 121, 120, 114), (125, 118, 117, 123), (124, 122, 121, 125), (122, 127, 126, 120), (131, 124, 123, 129), (130, 128, 127, 131), (128, 133, 132, 126), (137, 130, 129, 135), (136, 134, 133, 137), (134, 139, 138, 132), (143, 136, 135, 141), (142, 140, 139, 143), (140, 145, 144, 138), (150, 142, 141, 148), (149, 146, 145, 150), (146, 152, 151, 147), (156, 149, 148, 154), (155, 153, 152, 156), (153, 158, 157, 151), (162, 155, 154, 160), (161, 159, 158, 162), (159, 164, 163, 157), (168, 161, 160, 166), (167, 165, 164, 168), (165, 170, 169, 163), (174, 167, 166, 172), (173, 171, 170, 174), (171, 176, 175, 169), (180, 173, 172, 178), (179, 177, 176, 180), (177, 182, 181, 175), (186, 179, 178, 184), (185, 183, 182, 186), (183, 188, 187, 181), (192, 185, 184, 190), (191, 189, 188, 192), (189, 194, 193, 187), (198, 191, 190, 196), (197, 195, 194, 198), (195, 200, 199, 193), (204, 197, 196, 202), (203, 201, 200, 204), (201, 206, 205, 199), (210, 203, 202, 208), (209, 207, 206, 210), (207, 212, 211, 205), (216, 209, 208, 214), (215, 213, 212, 216), (213, 218, 217, 211), (222, 215, 214, 220), (221, 219, 218, 222), (219, 224, 223, 217), (228, 221, 220, 226), (227, 225, 224, 228), (225, 230, 229, 223), (234, 227, 226, 232), (233, 231, 230, 234), (231, 236, 235, 229), (240, 233, 232, 238), (239, 237, 236, 240), (237, 242, 241, 235), (247, 239, 238, 245), (246, 243, 242, 247), (243, 249, 248, 244), (253, 246, 245, 251), (252, 250, 249, 253), (250, 255, 254, 248), (259, 252, 251, 257), (258, 256, 255, 259), (256, 261, 260, 254), (265, 258, 257, 263), (264, 262, 261, 265), (262, 267, 266, 260), (271, 264, 263, 269), (270, 268, 267, 271), (268, 273, 272, 266), (277, 270, 269, 275), (276, 274, 273, 277), (274, 279, 278, 272), (283, 276, 275, 281), (282, 280, 279, 283), (280, 285, 284, 278), (289, 282, 281, 287), (288, 286, 285, 289), (286, 97, 96, 284), (101, 288, 287, 99), (293, 291, 290, 294), (299, 296, 295, 297), (302, 304, 303, 300), (291, 302, 301, 292), (308, 310, 309, 306), (304, 308, 307, 305), (310, 316, 315, 311), (316, 313, 312, 317), (313, 319, 318, 314), (319, 322, 321, 320), (326, 328, 327, 324), (322, 326, 325, 323), (335, 331, 330, 333), (328, 335, 334, 329), (331, 337, 336, 332), (337, 343, 342, 338), (343, 345, 348, 344), (346, 340, 339, 347), (351, 299, 298, 349), (354, 351, 350, 352), (340, 356, 355, 341), (360, 354, 353, 358), (366, 362, 361, 364), (356, 366, 365, 357), (369, 360, 359, 367), (362, 371, 370, 363), (375, 369, 368, 373), (371, 377, 376, 372), (381, 375, 374, 379), (377, 383, 382, 378), (386, 381, 380, 387), (383, 386, 385, 384), (3, 380, 379, 4), (18, 350, 349, 19), (33, 303, 305, 34), (48, 318, 320, 49), (63, 330, 332, 64), (93, 382, 384, 94), (78, 355, 357, 79), (6, 374, 373, 7), (21, 298, 297, 22), (36, 307, 306, 37), (51, 321, 323, 52), (81, 365, 364, 82), (66, 336, 338, 67), (9, 368, 367, 10), (24, 295, 294, 25), (39, 309, 311, 40), (54, 325, 324, 55), (69, 342, 344, 70), (84, 361, 363, 85), (12, 359, 358, 13), (27, 290, 292, 28), (57, 327, 329, 58), (42, 315, 317, 43), (72, 348, 347, 73), (87, 370, 372, 88), (15, 353, 352, 16), (30, 301, 300, 31), (45, 312, 314, 46), (60, 334, 333, 61), (75, 339, 341, 76), (90, 376, 378, 91), (296, 144, 147, 293), (345, 241, 244, 346), (380, 3, 2, 387)])
me_cylinder_001.polygons.foreach_set('use_smooth', [True] * 390)
me_cylinder_001.use_remesh_preserve_volume = False
me_cylinder_001.use_remesh_preserve_attributes = False
me_cylinder_001.use_mirror_vertex_groups = False
me_cylinder_001.update()

# ---- objects
ob_icosphere = bpy.data.objects.new('Icosphere', me_icosphere)
ob_cube = bpy.data.objects.new('Cube', me_cube_001)
ob_torus = bpy.data.objects.new('Torus', me_torus)
ob_lamp = bpy.data.objects.new('Lamp', light_lamp)
ob_camera = bpy.data.objects.new('Camera', cam_camera)
ob_cylinder = bpy.data.objects.new('Cylinder', me_cylinder_001)

# ---- transforms, parenting, visibility, modifiers, constraints
ob_icosphere.location = (0.0, 0.0, 1.761)
ob_icosphere.lineart.crease_threshold = 0.0
ob_cube.location = (0.0, 0.0, 0.4727)
ob_cube.scale = (1.213, 1.213, -0.4667)
ob_cube.lineart.crease_threshold = 0.0
ob_torus.location = (0.0, 0.0, 1.194)
ob_torus.lineart.crease_threshold = 0.0
ob_lamp.location = (4.076, 1.005, 5.904)
ob_lamp.rotation_euler = (0.6503, 0.05522, 1.866)
ob_lamp.lock_rotations_4d = False
ob_lamp.empty_display_type = 'ARROWS'
ob_lamp.color = (0.0, 0.0, 0.0, 0.0)
ob_lamp.lineart.crease_threshold = 0.0
ob_camera.location = (7.481, -6.508, 5.344)
ob_camera.rotation_euler = (1.109, 0.0, 0.8149)
ob_camera.lock_rotations_4d = False
ob_camera.empty_display_type = 'ARROWS'
ob_camera.color = (0.0, 0.0, 0.0, 0.0)
ob_camera.display_type = 'WIRE'
ob_camera.lineart.crease_threshold = 0.0
ob_cylinder.location = (0.0, 1.458, 1.918)
ob_cylinder.rotation_euler = (1.571, 0.0, 0.0)
ob_cylinder.scale = (0.1239, 0.1239, 0.7604)
ob_cylinder.lineart.crease_threshold = 0.0

# ---- collection membership
col_collection_1.objects.link(ob_icosphere)
col_collection_1.objects.link(ob_cube)
col_collection_1.objects.link(ob_torus)
col_collection_1.objects.link(ob_lamp)
col_collection_1.objects.link(ob_camera)
col_collection_1.objects.link(ob_cylinder)

# ---- scene / render settings (as saved in the file)
scene.camera = ob_camera
scene.frame_start = 1; scene.frame_end = 250; scene.frame_set(1)
scene.render.engine = 'BLENDER_EEVEE_NEXT'
scene.render.resolution_percentage = 50
scene.render.dither_intensity = 0.0
scene.cycles.use_denoising = False
scene.cycles.samples = 128
scene.cycles.sampling_pattern = 'TABULATED_SOBOL'
scene.cycles.use_adaptive_sampling = False
scene.cycles.use_light_tree = False
scene.cycles.blur_glossy = 0.0
scene.cycles.sample_clamp_indirect = 0.0
scene.view_settings.view_transform = 'Standard'
bpy.context.view_layer.update()
